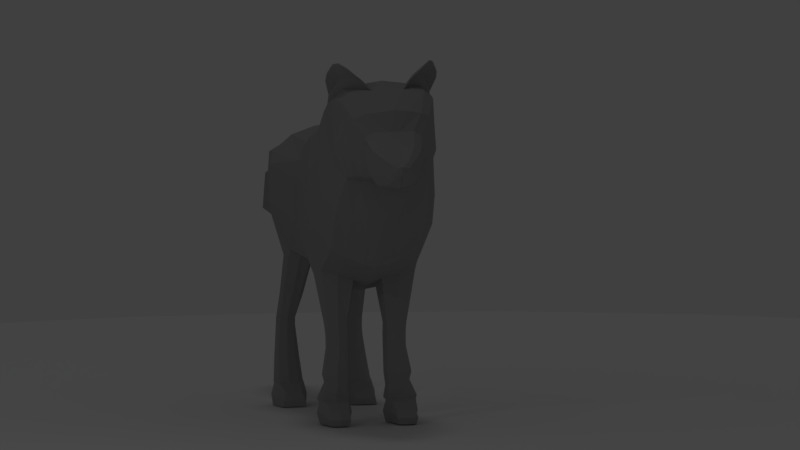 # Source: Hungry_Idle_04.blend  (saved by Blender 2.78.0; exported with 4.5.12 LTS)
import bpy
from mathutils import Matrix  # noqa: F401  (used for matrix-valued properties, if any)

bpy.ops.wm.read_factory_settings(use_empty=True)
scene = bpy.context.scene
scene.name = 'Scene'

# ---- collections
col_collection_1 = bpy.data.collections.new('Collection 1'); scene.collection.children.link(col_collection_1)

# ---- materials (node trees are filled in below, after node groups)
mat_material = bpy.data.materials.new('Material')
mat_material.alpha_threshold = 0.0
mat_material.use_transparent_shadow = False
mat_material.diffuse_color = (0.3844, 0.3844, 0.3844, 1.0)
mat_material.roughness = 0.5

# ---- material node trees

# ---- world
world_world = bpy.data.worlds.new('World'); scene.world = world_world
world_world.color = (0.05088, 0.05088, 0.05088)
world_world.use_sun_shadow = False
world_world.sun_shadow_jitter_overblur = 0.0
world_world.cycles.sampling_method = 'MANUAL'

# ---- cameras
cam_camera = bpy.data.cameras.new('Camera')
cam_camera.type = 'ORTHO'
cam_camera.clip_end = 100.0
cam_camera.lens = 35.0
cam_camera.sensor_width = 32.0
cam_camera.sensor_height = 18.0
cam_camera.ortho_scale = 16.01
cam_camera.shift_x = 0.07
cam_camera.dof.focus_distance = 0.0
cam_camera.dof.aperture_fstop = 128.0

# ---- lights
light_hemi = bpy.data.lights.new('Hemi', 'SUN')
light_hemi.transmission_factor = 0.0
light_hemi.angle = 0.1993
light_hemi.energy = 0.06
light_hemi.shadow_buffer_clip_start = 0.5
light_hemi.shadow_soft_size = 0.1
light_hemi.shadow_cascade_max_distance = 1000.0
light_lamp = bpy.data.lights.new('Lamp', 'POINT')
light_lamp.color = (0.9699, 0.9404, 1.0)
light_lamp.transmission_factor = 0.0
light_lamp.cutoff_distance = 30.0
light_lamp.energy = 100.0
light_lamp.shadow_buffer_clip_start = 1.001
light_lamp.shadow_soft_size = 0.1
light_lamp.shadow_maximum_resolution = 0.006
light_lamp.use_absolute_resolution = True

# ---- meshes
me_circle = bpy.data.meshes.new('Circle')
me_circle.from_pydata([(0.0, 1.0, 0.0), (-0.1951, 0.9808, 0.0), (-0.3827, 0.9239, 0.0), (-0.5556, 0.8315, 0.0), (-0.7071, 0.7071, 0.0), (-0.8315, 0.5556, 0.0), (-0.9239, 0.3827, 0.0), (-0.9808, 0.1951, 0.0), (-1.0, 7.55e-08, 0.0), (-0.9808, -0.1951, 0.0), (-0.9239, -0.3827, 0.0), (-0.8315, -0.5556, 0.0), (-0.7071, -0.7071, 0.0), (-0.5556, -0.8315, 0.0), (-0.3827, -0.9239, 0.0), (-0.1951, -0.9808, 0.0), (3.258e-07, -1.0, 0.0), (0.1951, -0.9808, 0.0), (0.3827, -0.9239, 0.0), (0.5556, -0.8315, 0.0), (0.7071, -0.7071, 0.0), (0.8315, -0.5556, 0.0), (0.9239, -0.3827, 0.0), (0.9808, -0.1951, 0.0), (1.0, 9.656e-07, 0.0), (0.9808, 0.1951, 0.0), (0.9239, 0.3827, 0.0), (0.8315, 0.5556, 0.0), (0.7071, 0.7071, 0.0), (0.5556, 0.8315, 0.0), (0.3827, 0.9239, 0.0), (0.1951, 0.9808, 0.0)], [], [(1, 2, 3, 4, 5, 6, 7, 8, 9, 10, 11, 12, 13, 14, 15, 16, 17, 18, 19, 20, 21, 22, 23, 24, 25, 26, 27, 28, 29, 30, 31, 0)])
me_circle.use_remesh_preserve_volume = False
me_circle.use_remesh_preserve_attributes = False
me_circle.use_mirror_vertex_groups = False
me_circle.update()
me_cube_001 = bpy.data.meshes.new('Cube.001')
me_cube_001.from_pydata([(0.3705, -0.5155, -1.692), (0.6047, -0.5155, -1.692), (0.523, 0.9785, -1.0), (0.4884, 0.9231, 0.7324), (0.4967, 0.2357, -0.8161), (0.5034, 0.1962, 1.051), (0.5941, -0.3347, 1.274), (0.6961, -0.4282, -0.9469), (0.7259, 0.9446, 0.6254), (0.7259, 0.9833, -0.282), (0.7464, 0.2357, -0.1795), (0.8948, -0.3347, 1.051), (0.324, -0.6227, -1.634), (0.9326, -0.3349, -0.3364), (0.6768, 0.1962, 0.7831), (0.5941, -0.6028, 1.491), (0.7612, -0.6666, -0.7864), (0.8948, -0.6094, 1.312), (0.9803, -0.6688, -0.1831), (0.6588, 0.5623, -0.7192), (0.5756, 0.6255, 1.098), (0.9643, 0.5385, 0.0346), (0.8948, 0.6255, 0.8366), (0.25, 0.9785, -1.0), (0.1282, 0.9231, 0.7324), (0.8236, -1.069, 1.5), (0.1966, 0.1962, 1.147), (0.1966, 0.2357, -0.9517), (0.1966, -0.3347, 1.37), (0.3024, -0.4495, -1.112), (0.1966, -0.6028, 1.587), (0.2326, -0.6666, -0.9517), (0.3068, 0.5623, -0.8127), (0.1966, 0.6255, 1.226), (0.8018, 0.7814, -3.248), (0.7371, 0.9037, -3.214), (0.7322, -0.6705, -3.244), (0.7072, -0.5659, -3.221), (0.3206, 0.9037, -3.214), (0.3625, -0.5659, -3.221), (0.3553, -0.6705, -3.244), (0.3435, 0.7814, -3.248), (0.4884, 1.026, -0.1338), (0.2985, -1.361, 0.7977), (0.7079, 0.9524, 0.2943), (0.2985, -0.9405, 1.977), (0.7464, 0.2159, 0.5084), (0.9355, -0.3187, 0.5619), (0.9643, -0.6226, 0.7432), (0.9643, 0.582, 0.6422), (0.8236, -1.216, 1.081), (0.1282, 1.026, -0.1338), (0.4967, -0.08507, -1.067), (0.5034, -0.06925, 1.137), (0.7464, -0.08507, -0.4738), (0.6768, -0.06925, 0.9168), (0.1966, -0.08507, -1.236), (0.1966, -0.06925, 1.233), (0.7464, -0.07716, 0.4638), (0.3669, -0.5083, -1.934), (0.3192, -0.6324, -1.94), (0.6225, -0.6324, -1.94), (0.5929, -0.5083, -1.934), (0.442, 0.9158, -1.98), (0.6651, 0.9158, -1.98), (0.3986, 1.103, -1.984), (0.6137, 1.103, -1.984), (0.3192, -0.6314, -1.811), (0.5929, -0.5053, -1.879), (0.3669, -0.5053, -1.879), (0.6225, -0.6314, -1.811), (0.3669, -0.5131, -2.005), (0.6225, -0.6325, -2.062), (0.3192, -0.6325, -2.062), (0.5929, -0.5131, -2.005), (0.6651, 0.9117, -1.911), (0.442, 0.9117, -1.911), (0.3986, 1.105, -1.943), (0.6106, 1.105, -1.943), (0.442, 0.9211, -2.064), (0.3986, 1.101, -2.017), (0.617, 1.101, -2.017), (0.6651, 0.9211, -2.064), (0.3625, -0.5407, -2.876), (0.7008, -0.7232, -2.905), (0.3553, -0.7232, -2.905), (0.7072, -0.5407, -2.876), (0.4031, 0.7766, -2.942), (0.3392, 0.9622, -2.909), (0.7058, 0.9622, -2.909), (0.7244, 0.7766, -2.942), (0.689, -0.822, -3.244), (0.3984, -0.822, -3.244), (0.7648, 0.6525, -3.248), (0.3791, 0.6525, -3.248), (0.4505, 0.6844, -3.036), (0.689, -0.7956, -3.016), (0.3984, -0.7956, -3.016), (0.6784, 0.6844, -3.036), (0.719, 0.862, -2.837), (0.4067, 0.862, -2.837), (0.3446, 0.9621, -2.882), (0.6967, 0.9621, -2.882), (0.4049, 0.8496, -2.879), (0.3419, 0.9622, -2.896), (0.7013, 0.9622, -2.896), (0.7217, 0.8496, -2.879), (0.3133, -0.6389, -2.811), (0.7072, -0.5391, -2.834), (0.3625, -0.5391, -2.834), (0.7446, -0.6389, -2.811), (0.3625, -0.5399, -2.855), (0.7446, -0.6395, -2.853), (0.3133, -0.6395, -2.853), (0.7072, -0.5399, -2.855), (0.6528, -1.351, 0.8164), (0.8236, -0.9714, 1.811), (0.6528, -0.9405, 1.966), (0.5697, -0.7627, 1.668), (0.8391, -0.7948, 1.474), (0.7518, -1.189, 0.2604), (0.9087, -1.074, 0.4509), (0.2369, -0.7627, 1.764), (0.2369, -1.245, 0.1596), (0.9087, -0.9048, 1.082), (0.6384, -0.6227, -1.634), (0.3162, -0.6353, -2.447), (0.6323, -0.5541, -2.452), (0.3647, -0.5541, -2.452), (0.6816, -0.6353, -2.447), (0.6626, 0.7901, -1.457), (0.3876, 0.7901, -1.457), (0.3272, 1.008, -1.565), (0.5637, 1.008, -1.565), (0.6952, 0.9203, -2.496), (0.4222, 0.9203, -2.496), (0.3685, 1.009, -2.5), (0.6615, 1.009, -2.5), (0.7457, -0.9848, -0.4009), (0.9564, -0.8782, -0.052), (0.6023, -0.6683, 1.577), (0.9139, -0.6899, 1.357), (0.1819, -0.6683, 1.673), (0.2049, -0.9848, -0.6498), (0.9835, -0.7585, 0.8131), (0.8236, -1.256, 1.746), (0.2985, -1.394, 0.8351), (0.2985, -1.223, 2.294), (0.8236, -1.314, 1.228), (0.6528, -1.385, 0.8538), (0.8087, -1.223, 2.06), (0.6379, -1.223, 2.23), (0.6117, -1.498, 1.572), (0.2263, -1.431, 0.8367), (0.2263, -1.59, 1.919), (0.6117, -1.439, 1.172), (0.4681, -1.424, 0.8713), (0.6117, -1.525, 1.797), (0.4681, -1.566, 1.882), (0.4631, -1.543, 1.327), (0.07768, -1.497, 0.81), (0.07768, -1.624, 1.606), (0.4631, -1.496, 1.044), (0.3195, -1.487, 0.858), (0.4631, -1.585, 1.525), (0.3195, -1.614, 1.606), (0.2788, -1.789, 1.103), (0.2788, -1.778, 0.9338), (0.1881, -1.788, 0.8017), (0.2788, -1.802, 1.224), (0.1881, -1.815, 1.277), (0.09896, -1.901, 1.064), (0.09896, -1.898, 1.019), (0.09896, -1.908, 1.094), (0.6528, -1.082, 2.128), (0.8236, -1.097, 1.966), (0.2985, -1.082, 2.159), (0.8236, -1.162, 1.623), (0.2985, -1.378, 0.8164), (0.8236, -1.265, 1.154), (0.6528, -1.368, 0.8351), (0.5885, -1.404, 0.8673), (0.2624, -1.414, 0.8331), (0.2624, -1.413, 2.225), (0.7457, -1.385, 1.221), (0.7457, -1.396, 2.056), (0.7457, -1.387, 1.709), (0.5885, -1.413, 2.191), (0.05498, -1.722, 1.426), (0.2826, -1.719, 1.413), (0.401, -1.671, 1.169), (0.401, -1.642, 0.9252), (0.401, -1.698, 1.341), (0.2826, -1.642, 0.7533), (0.3373, -0.6362, -2.643), (0.3817, -0.5502, -2.653), (0.6572, -0.6362, -2.574), (0.6199, -0.5502, -2.584), (0.2732, 1.183, 0.7129), (0.5269, 1.628, 0.2687), (0.3453, 2.101, -0.3976), (0.6607, 0.7692, -0.8481), (0.9062, 0.7692, -0.01209), (0.5308, 0.7851, 0.9941), (0.8653, 0.7851, 0.8065), (0.1084, 0.7851, 1.06), (0.1746, 0.7692, -0.8481), (0.8236, 0.8562, -3.247), (0.2847, 0.8562, -3.247), (0.8956, 0.7672, 0.5388), (0.6842, 1.008, -1.958), (0.3742, 1.008, -1.958), (0.3742, 1.007, -1.902), (0.6822, 1.007, -1.902), (0.6863, 1.01, -2.017), (0.3742, 1.01, -2.017), (0.7892, 0.8802, -2.909), (0.306, 0.8802, -2.909), (0.3123, 0.9108, -2.852), (0.7791, 0.9108, -2.852), (0.3091, 0.9047, -2.88), (0.7841, 0.9047, -2.88), (0.6699, 0.8977, -1.478), (0.2864, 0.8977, -1.478), (0.7381, 0.9637, -2.483), (0.3396, 0.9637, -2.483), (0.2818, -0.5681, -1.663), (0.8195, -0.5571, -0.8666), (0.9843, -0.5373, -0.2597), (0.6684, -0.5681, -1.663), (0.5941, -0.4688, 1.382), (0.8948, -0.4721, 1.181), (0.1695, -0.5571, -1.032), (0.1966, -0.4688, 1.478), (0.7733, -0.6018, -3.246), (0.2926, -0.6018, -3.246), (0.9643, -0.4964, 0.6526), (0.6489, -0.5694, -1.937), (0.2759, -0.5694, -1.937), (0.2759, -0.5674, -1.845), (0.6489, -0.5674, -1.845), (0.6489, -0.5718, -2.034), (0.2759, -0.5718, -2.034), (0.7822, -0.6126, -2.887), (0.2926, -0.6126, -2.887), (0.2686, -0.588, -2.823), (0.8062, -0.588, -2.823), (0.2686, -0.5887, -2.854), (0.8062, -0.5887, -2.854), (0.7257, -0.5937, -2.45), (0.2723, -0.5937, -2.45), (0.6926, -0.5922, -2.579), (0.2992, -0.5922, -2.648), (0.3508, -1.279, 2.275), (0.4912, -1.279, 2.248), (0.3359, -1.358, 2.242), (0.4708, -1.358, 2.232), (0.6984, -1.18, 2.143), (0.7579, -1.18, 2.083), (0.7036, -1.13, 2.107), (0.7631, -1.136, 2.05), (0.5138, -1.196, 2.251), (0.6281, -1.155, 2.195), (0.8084, -1.256, 2.631), (0.8071, -1.257, 2.61), (0.7352, -1.297, 2.651), (0.7392, -1.295, 2.629), (0.629, -1.354, 2.583), (0.6372, -1.351, 2.569), (0.8417, -1.241, 2.575), (0.8571, -1.234, 2.518), (0.8845, -1.218, 2.487), (0.8957, -1.216, 2.445), (0.8994, -1.191, 2.348), (0.1589, -1.864, 1.077), (0.1589, -1.858, 0.9907), (0.0942, -1.884, 1.162), (0.1589, -1.873, 1.138), (0.0942, -1.865, 0.9213), (0.8217, -1.128, 2.119), (0.6, -1.213, 2.404), (0.4732, -1.279, 2.426), (0.3776, -1.382, 2.369), (0.7841, -1.161, 2.209), (0.5586, -1.278, 2.401), (0.4248, -1.348, 2.373), (0.6817, -1.181, 2.348), (0.7299, -1.194, 2.294), (0.744, -1.156, 2.26), (0.6736, -1.23, 2.383), (0.08033, 2.191, -0.5013), (0.3064, 0.9446, 0.7324), (0.4815, -0.4916, -1.692), (0.35, 0.1962, 1.099), (0.3954, -0.3347, 1.322), (0.3954, -0.6028, 1.539), (0.3861, 0.6255, 1.162), (0.3802, 1.0, -1.0), (0.3466, 0.2357, -0.8839), (0.4969, -0.415, -1.03), (0.4969, -0.6965, -0.869), (0.4828, 0.5385, -0.766), (0.5144, 0.9252, -3.214), (0.5437, -0.542, -3.221), (0.5437, -0.6705, -3.244), (0.5727, 0.7814, -3.248), (0.4757, -1.356, 0.807), (0.3064, 1.047, -0.1338), (0.35, -0.06925, 1.185), (0.3466, -0.08507, -1.151), (0.4714, -0.4844, -1.934), (0.4714, -0.6623, -1.94), (0.493, 1.125, -1.984), (0.5535, 0.8919, -1.98), (0.4714, -0.6613, -1.811), (0.4714, -0.4814, -1.879), (0.4714, -0.4893, -2.005), (0.4714, -0.6624, -2.062), (0.5535, 0.8878, -1.911), (0.4915, 1.126, -1.943), (0.4946, 1.122, -2.017), (0.5535, 0.8972, -2.064), (0.5437, -0.5168, -2.876), (0.5437, -0.7431, -2.905), (0.5084, 0.9837, -2.909), (0.5638, 0.7766, -2.942), (0.5437, -0.8419, -3.244), (0.572, 0.6525, -3.248), (0.5437, -0.8156, -3.016), (0.5645, 0.6844, -3.036), (0.5628, 0.8381, -2.837), (0.5066, 0.9836, -2.882), (0.5633, 0.8257, -2.879), (0.5075, 0.9837, -2.896), (0.5437, -0.6688, -2.811), (0.5437, -0.5152, -2.834), (0.5437, -0.6813, -2.853), (0.5437, -0.516, -2.855), (0.4757, -0.9405, 1.972), (0.4815, -0.6526, -1.634), (0.4033, -0.7627, 1.716), (0.4944, -1.217, 0.21), (0.5077, -0.5302, -2.452), (0.5077, -0.6652, -2.447), (0.4358, 1.029, -1.565), (0.5251, 0.7662, -1.457), (0.5013, 1.031, -2.5), (0.5587, 0.8964, -2.496), (0.4753, -0.9848, -0.5254), (0.3921, -0.6683, 1.625), (0.4757, -1.389, 0.8445), (0.3472, -1.427, 0.854), (0.1986, -1.492, 0.834), (0.09406, -1.788, 0.7732), (0.4757, -1.373, 0.8258), (0.4757, -1.082, 2.143), (0.4255, -1.409, 0.8502), (0.1413, -1.642, 0.7249), (0.4989, -0.5264, -2.619), (0.4973, -0.6661, -2.609), (0.5541, 0.8562, -3.247), (0.3196, 0.7851, 1.027), (0.5531, -0.6018, -3.246), (0.3954, -0.4688, 1.43), (0.3518, 0.775, -3.095), (0.3031, 0.9477, -3.057), (0.7422, 0.9477, -3.057), (0.7889, 0.775, -3.095), (0.3983, 0.651, -3.147), (0.7424, 0.651, -3.147), (0.8374, 0.875, -3.076), (0.2644, 0.875, -3.076), (0.5704, 0.651, -3.147), (0.5066, 0.9718, -3.057), (0.3328, -0.5337, -3.043), (0.7465, -0.7015, -3.073), (0.3243, -0.7015, -3.073), (0.7356, -0.5337, -3.043), (0.7144, -0.8324, -3.138), (0.3747, -0.8324, -3.138), (0.8181, -0.5968, -3.064), (0.251, -0.5968, -3.064), (0.5446, -0.8557, -3.138), (0.5446, -0.5058, -3.043), (-0.3705, -0.5155, -1.692), (-0.6047, -0.5155, -1.692), (-0.523, 0.9785, -1.0), (-0.4884, 0.9231, 0.7324), (-0.4967, 0.2357, -0.8161), (-0.5034, 0.1962, 1.051), (-0.5941, -0.3347, 1.274), (-0.6961, -0.4282, -0.9469), (-0.7259, 0.9446, 0.6254), (-0.7259, 0.9833, -0.282), (-0.7464, 0.2357, -0.1795), (-0.8948, -0.3347, 1.051), (-0.324, -0.6227, -1.634), (-0.9326, -0.3349, -0.3364), (-0.6768, 0.1962, 0.7831), (-0.5941, -0.6028, 1.491), (-0.7612, -0.6666, -0.7864), (-0.8948, -0.6094, 1.312), (-0.9803, -0.6688, -0.1831), (-0.6588, 0.5623, -0.7192), (-0.5756, 0.6255, 1.098), (-0.9643, 0.5385, 0.0346), (-0.8948, 0.6255, 0.8366), (-0.25, 0.9785, -1.0), (-0.1282, 0.9231, 0.7324), (-0.8236, -1.069, 1.5), (-0.1966, 0.1962, 1.147), (-0.1966, 0.2357, -0.9517), (-0.1966, -0.3347, 1.37), (-0.3024, -0.4495, -1.112), (-0.1966, -0.6028, 1.587), (-0.2326, -0.6666, -0.9517), (-0.3068, 0.5623, -0.8127), (-0.1966, 0.6255, 1.226), (-0.8018, 0.7814, -3.248), (-0.7371, 0.9037, -3.214), (-0.7322, -0.6705, -3.244), (-0.7072, -0.5659, -3.221), (-0.3206, 0.9037, -3.214), (-0.3625, -0.5659, -3.221), (-0.3553, -0.6705, -3.244), (-0.3435, 0.7814, -3.248), (-0.4884, 1.026, -0.1338), (-0.2985, -1.361, 0.7977), (-0.7079, 0.9524, 0.2943), (-0.2985, -0.9405, 1.977), (-0.7464, 0.2159, 0.5084), (-0.9355, -0.3187, 0.5619), (-0.9643, -0.6226, 0.7432), (-0.9643, 0.582, 0.6422), (-0.8236, -1.216, 1.081), (-0.1282, 1.026, -0.1338), (-0.4967, -0.08507, -1.067), (-0.5034, -0.06925, 1.137), (-0.7464, -0.08507, -0.4738), (-0.6768, -0.06925, 0.9168), (-0.1966, -0.08507, -1.236), (-0.1966, -0.06925, 1.233), (-0.7464, -0.07716, 0.4638), (-0.3669, -0.5083, -1.934), (-0.3192, -0.6324, -1.94), (-0.6225, -0.6324, -1.94), (-0.5929, -0.5083, -1.934), (-0.442, 0.9158, -1.98), (-0.6651, 0.9158, -1.98), (-0.3986, 1.103, -1.984), (-0.6137, 1.103, -1.984), (-0.3192, -0.6314, -1.811), (-0.5929, -0.5053, -1.879), (-0.3669, -0.5053, -1.879), (-0.6225, -0.6314, -1.811), (-0.3669, -0.5131, -2.005), (-0.6225, -0.6325, -2.062), (-0.3192, -0.6325, -2.062), (-0.5929, -0.5131, -2.005), (-0.6651, 0.9117, -1.911), (-0.442, 0.9117, -1.911), (-0.3986, 1.105, -1.943), (-0.6106, 1.105, -1.943), (-0.442, 0.9211, -2.064), (-0.3986, 1.101, -2.017), (-0.617, 1.101, -2.017), (-0.6651, 0.9211, -2.064), (-0.3625, -0.5407, -2.876), (-0.7008, -0.7232, -2.905), (-0.3553, -0.7232, -2.905), (-0.7072, -0.5407, -2.876), (-0.4031, 0.7766, -2.942), (-0.3392, 0.9622, -2.909), (-0.7058, 0.9622, -2.909), (-0.7244, 0.7766, -2.942), (-0.689, -0.822, -3.244), (-0.3984, -0.822, -3.244), (-0.7648, 0.6525, -3.248), (-0.3791, 0.6525, -3.248), (-0.4505, 0.6844, -3.036), (-0.689, -0.7956, -3.016), (-0.3984, -0.7956, -3.016), (-0.6784, 0.6844, -3.036), (-0.719, 0.862, -2.837), (-0.4067, 0.862, -2.837), (-0.3446, 0.9621, -2.882), (-0.6967, 0.9621, -2.882), (-0.4049, 0.8496, -2.879), (-0.3419, 0.9622, -2.896), (-0.7013, 0.9622, -2.896), (-0.7217, 0.8496, -2.879), (-0.3133, -0.6389, -2.811), (-0.7072, -0.5391, -2.834), (-0.3625, -0.5391, -2.834), (-0.7446, -0.6389, -2.811), (-0.3625, -0.5399, -2.855), (-0.7446, -0.6395, -2.853), (-0.3133, -0.6395, -2.853), (-0.7072, -0.5399, -2.855), (-0.6528, -1.351, 0.8164), (-0.8236, -0.9714, 1.811), (-0.6528, -0.9405, 1.966), (-0.5697, -0.7627, 1.668), (-0.8391, -0.7948, 1.474), (-0.7518, -1.189, 0.2604), (-0.9087, -1.074, 0.4509), (-0.2369, -0.7627, 1.764), (-0.2369, -1.245, 0.1596), (-0.9087, -0.9048, 1.082), (-0.6384, -0.6227, -1.634), (-0.3162, -0.6353, -2.447), (-0.6323, -0.5541, -2.452), (-0.3647, -0.5541, -2.452), (-0.6816, -0.6353, -2.447), (-0.6626, 0.7901, -1.457), (-0.3876, 0.7901, -1.457), (-0.3272, 1.008, -1.565), (-0.5637, 1.008, -1.565), (-0.6952, 0.9203, -2.496), (-0.4222, 0.9203, -2.496), (-0.3685, 1.009, -2.5), (-0.6615, 1.009, -2.5), (-0.7457, -0.9848, -0.4009), (-0.9564, -0.8782, -0.052), (-0.6023, -0.6683, 1.577), (-0.9139, -0.6899, 1.357), (-0.1819, -0.6683, 1.673), (-0.2049, -0.9848, -0.6498), (-0.9835, -0.7585, 0.8131), (-0.8236, -1.256, 1.746), (-0.2985, -1.394, 0.8351), (-0.2985, -1.223, 2.294), (-0.8236, -1.314, 1.228), (-0.6528, -1.385, 0.8538), (-0.8087, -1.223, 2.06), (-0.6379, -1.223, 2.23), (-0.6117, -1.498, 1.572), (-0.2263, -1.431, 0.8367), (-0.2263, -1.59, 1.919), (-0.6117, -1.439, 1.172), (-0.4681, -1.424, 0.8713), (-0.6117, -1.525, 1.797), (-0.4681, -1.566, 1.882), (-0.4631, -1.543, 1.327), (-0.07768, -1.497, 0.81), (-0.07768, -1.624, 1.606), (-0.4631, -1.496, 1.044), (-0.3195, -1.487, 0.858), (-0.4631, -1.585, 1.525), (-0.3195, -1.614, 1.606), (-0.2788, -1.789, 1.103), (-0.2788, -1.778, 0.9338), (-0.1881, -1.788, 0.8017), (-0.2788, -1.802, 1.224), (-0.1881, -1.815, 1.277), (-0.09896, -1.901, 1.064), (-0.09896, -1.898, 1.019), (-0.09896, -1.908, 1.094), (-0.6528, -1.082, 2.128), (-0.8236, -1.097, 1.966), (-0.2985, -1.082, 2.159), (-0.8236, -1.162, 1.623), (-0.2985, -1.378, 0.8164), (-0.8236, -1.265, 1.154), (-0.6528, -1.368, 0.8351), (-0.5885, -1.404, 0.8673), (-0.2624, -1.414, 0.8331), (-0.2624, -1.413, 2.225), (-0.7457, -1.385, 1.221), (-0.7457, -1.396, 2.056), (-0.7457, -1.387, 1.709), (-0.5885, -1.413, 2.191), (-0.05498, -1.722, 1.426), (-0.2826, -1.719, 1.413), (-0.401, -1.671, 1.169), (-0.401, -1.642, 0.9252), (-0.401, -1.698, 1.341), (-0.2826, -1.642, 0.7533), (-0.3373, -0.6362, -2.643), (-0.3817, -0.5502, -2.653), (-0.6572, -0.6362, -2.574), (-0.6199, -0.5502, -2.584), (-0.2732, 1.183, 0.7129), (-0.5269, 1.628, 0.2687), (-0.3453, 2.101, -0.3976), (-0.6607, 0.7692, -0.8481), (-0.9062, 0.7692, -0.01209), (-0.5308, 0.7851, 0.9941), (-0.8653, 0.7851, 0.8065), (-0.1084, 0.7851, 1.06), (-0.1746, 0.7692, -0.8481), (-0.8236, 0.8562, -3.247), (-0.2847, 0.8562, -3.247), (-0.8956, 0.7672, 0.5388), (-0.6842, 1.008, -1.958), (-0.3742, 1.008, -1.958), (-0.3742, 1.007, -1.902), (-0.6822, 1.007, -1.902), (-0.6863, 1.01, -2.017), (-0.3742, 1.01, -2.017), (-0.7892, 0.8802, -2.909), (-0.306, 0.8802, -2.909), (-0.3123, 0.9108, -2.852), (-0.7791, 0.9108, -2.852), (-0.3091, 0.9047, -2.88), (-0.7841, 0.9047, -2.88), (-0.6699, 0.8977, -1.478), (-0.2864, 0.8977, -1.478), (-0.7381, 0.9637, -2.483), (-0.3396, 0.9637, -2.483), (-0.2818, -0.5681, -1.663), (-0.8195, -0.5571, -0.8666), (-0.9843, -0.5373, -0.2597), (-0.6684, -0.5681, -1.663), (-0.5941, -0.4688, 1.382), (-0.8948, -0.4721, 1.181), (-0.1695, -0.5571, -1.032), (-0.1966, -0.4688, 1.478), (-0.7733, -0.6018, -3.246), (-0.2926, -0.6018, -3.246), (-0.9643, -0.4964, 0.6526), (-0.6489, -0.5694, -1.937), (-0.2759, -0.5694, -1.937), (-0.2759, -0.5674, -1.845), (-0.6489, -0.5674, -1.845), (-0.6489, -0.5718, -2.034), (-0.2759, -0.5718, -2.034), (-0.7822, -0.6126, -2.887), (-0.2926, -0.6126, -2.887), (-0.2686, -0.588, -2.823), (-0.8062, -0.588, -2.823), (-0.2686, -0.5887, -2.854), (-0.8062, -0.5887, -2.854), (-0.7257, -0.5937, -2.45), (-0.2723, -0.5937, -2.45), (-0.6926, -0.5922, -2.579), (-0.2992, -0.5922, -2.648), (-0.3508, -1.279, 2.275), (-0.4912, -1.279, 2.248), (-0.3359, -1.358, 2.242), (-0.4708, -1.358, 2.232), (-0.6984, -1.18, 2.143), (-0.7579, -1.18, 2.083), (-0.7036, -1.13, 2.107), (-0.7631, -1.136, 2.05), (-0.5138, -1.196, 2.251), (-0.6281, -1.155, 2.195), (-0.8084, -1.256, 2.631), (-0.8071, -1.257, 2.61), (-0.7352, -1.297, 2.651), (-0.7392, -1.295, 2.629), (-0.629, -1.354, 2.583), (-0.6372, -1.351, 2.569), (-0.8417, -1.241, 2.575), (-0.8571, -1.234, 2.518), (-0.8845, -1.218, 2.487), (-0.8957, -1.216, 2.445), (-0.8994, -1.191, 2.348), (-0.1589, -1.864, 1.077), (-0.1589, -1.858, 0.9907), (-0.0942, -1.884, 1.162), (-0.1589, -1.873, 1.138), (-0.0942, -1.865, 0.9213), (-0.8217, -1.128, 2.119), (-0.6, -1.213, 2.404), (-0.4732, -1.279, 2.426), (-0.3776, -1.382, 2.369), (-0.7841, -1.161, 2.209), (-0.5586, -1.278, 2.401), (-0.4248, -1.348, 2.373), (-0.6817, -1.181, 2.348), (-0.7299, -1.194, 2.294), (-0.744, -1.156, 2.26), (-0.6736, -1.23, 2.383), (0.0, -0.9405, 1.993), (0.0, -1.361, 0.7977), (0.0, 0.9275, -0.8442), (0.0, 0.2357, -1.022), (0.0, -0.4256, -1.161), (0.0, -0.6885, -1.0), (0.0, 0.5385, -0.8348), (0.0, 0.8909, 0.8434), (0.0, 0.1962, 1.174), (0.0, -0.3347, 1.397), (0.0, -0.6028, 1.614), (0.0, 0.6255, 1.24), (0.0, 0.975, -0.1338), (0.0, -0.08507, -1.284), (0.0, -0.06925, 1.26), (0.0, -1.245, 0.1113), (0.0, -0.7627, 1.791), (0.0, -0.9848, -0.6981), (0.0, -0.6683, 1.7), (0.0, -1.223, 2.333), (0.0, -1.394, 0.8351), (0.0, -1.597, 1.947), (0.0, -1.431, 0.8367), (0.0, -1.624, 1.606), (0.0, -1.497, 0.81), (0.0, -1.815, 1.294), (0.0, -1.788, 0.7448), (0.0, -1.788, 0.7448), (0.0, -1.815, 1.291), (0.0, -1.919, 1.104), (0.0, -1.903, 0.9811), (0.0, -1.903, 0.9811), (0.0, -1.919, 1.104), (0.0, -1.903, 0.9811), (0.0, -1.919, 1.104), (0.0, -1.082, 2.178), (0.0, -1.378, 0.8164), (0.0, -1.414, 0.8331), (0.0, -1.413, 2.237), (0.0, -1.642, 0.6965), (0.0, -1.642, 0.6965), (0.0, -1.722, 1.426), (0.0, -1.917, 1.048), (0.0, -1.923, 1.049), (0.0, -1.926, 1.053), (0.0, 0.9219, 0.5922), (0.0, 2.204, -0.4306), (0.0, 2.225, -0.5178), (0.0, 2.172, -0.5784), (0.0, 1.049, 0.3232), (0.0, 1.097, 0.9126), (0.0, 1.386, -0.2893), (0.0, 1.489, 0.6671), (0.0, 1.954, -0.6811), (0.0, 2.029, -0.1137), (0.0, 0.733, -0.8702), (0.0, 0.7686, 1.066), (0.0, -0.5571, -1.08), (0.0, -0.4688, 1.505), (0.0, -1.865, 0.9023), (0.0, -1.865, 0.9023), (0.0, -1.884, 1.167), (0.0, -1.884, 1.167), (-0.08033, 2.191, -0.5013), (-0.3064, 0.9446, 0.7324), (-0.4815, -0.4916, -1.692), (-0.35, 0.1962, 1.099), (-0.3954, -0.3347, 1.322), (-0.3954, -0.6028, 1.539), (-0.3861, 0.6255, 1.162), (-0.3802, 1.0, -1.0), (-0.3466, 0.2357, -0.8839), (-0.4969, -0.415, -1.03), (-0.4969, -0.6965, -0.869), (-0.4828, 0.5385, -0.766), (-0.5144, 0.9252, -3.214), (-0.5437, -0.542, -3.221), (-0.5437, -0.6705, -3.244), (-0.5727, 0.7814, -3.248), (-0.4757, -1.356, 0.807), (-0.3064, 1.047, -0.1338), (-0.35, -0.06925, 1.185), (-0.3466, -0.08507, -1.151), (-0.4714, -0.4844, -1.934), (-0.4714, -0.6623, -1.94), (-0.493, 1.125, -1.984), (-0.5535, 0.8919, -1.98), (-0.4714, -0.6613, -1.811), (-0.4714, -0.4814, -1.879), (-0.4714, -0.4893, -2.005), (-0.4714, -0.6624, -2.062), (-0.5535, 0.8878, -1.911), (-0.4915, 1.126, -1.943), (-0.4946, 1.122, -2.017), (-0.5535, 0.8972, -2.064), (-0.5437, -0.5168, -2.876), (-0.5437, -0.7431, -2.905), (-0.5084, 0.9837, -2.909), (-0.5638, 0.7766, -2.942), (-0.5437, -0.8419, -3.244), (-0.572, 0.6525, -3.248), (-0.5437, -0.8156, -3.016), (-0.5645, 0.6844, -3.036), (-0.5628, 0.8381, -2.837), (-0.5066, 0.9836, -2.882), (-0.5633, 0.8257, -2.879), (-0.5075, 0.9837, -2.896), (-0.5437, -0.6688, -2.811), (-0.5437, -0.5152, -2.834), (-0.5437, -0.6813, -2.853), (-0.5437, -0.516, -2.855), (-0.4757, -0.9405, 1.972), (-0.4815, -0.6526, -1.634), (-0.4033, -0.7627, 1.716), (-0.4944, -1.217, 0.21), (-0.5077, -0.5302, -2.452), (-0.5077, -0.6652, -2.447), (-0.4358, 1.029, -1.565), (-0.5251, 0.7662, -1.457), (-0.5013, 1.031, -2.5), (-0.5587, 0.8964, -2.496), (-0.4753, -0.9848, -0.5254), (-0.3921, -0.6683, 1.625), (-0.4757, -1.389, 0.8445), (-0.3472, -1.427, 0.854), (-0.1986, -1.492, 0.834), (-0.09406, -1.788, 0.7732), (-0.4757, -1.373, 0.8258), (-0.4757, -1.082, 2.143), (-0.4255, -1.409, 0.8502), (-0.1413, -1.642, 0.7249), (-0.4989, -0.5264, -2.619), (-0.4973, -0.6661, -2.609), (-0.5541, 0.8562, -3.247), (-0.3196, 0.7851, 1.027), (-0.5531, -0.6018, -3.246), (-0.3954, -0.4688, 1.43), (0.0, -1.865, 0.9118), (-0.3518, 0.775, -3.095), (-0.3031, 0.9477, -3.057), (-0.7422, 0.9477, -3.057), (-0.7889, 0.775, -3.095), (-0.3983, 0.651, -3.147), (-0.7424, 0.651, -3.147), (-0.8374, 0.875, -3.076), (-0.2644, 0.875, -3.076), (-0.5704, 0.651, -3.147), (-0.5066, 0.9718, -3.057), (-0.3328, -0.5337, -3.043), (-0.7465, -0.7015, -3.073), (-0.3243, -0.7015, -3.073), (-0.7356, -0.5337, -3.043), (-0.7144, -0.8324, -3.138), (-0.3747, -0.8324, -3.138), (-0.8181, -0.5968, -3.064), (-0.251, -0.5968, -3.064), (-0.5446, -0.8557, -3.138), (-0.5446, -0.5058, -3.043)], [], [(307, 291, 3, 42), (53, 6, 11, 55), (232, 29, 0, 226), (301, 19, 4, 298), (227, 7, 13, 228), (309, 52, 7, 299), (52, 4, 10, 54), (340, 122, 45, 338), (49, 22, 14, 46), (58, 55, 11, 47), (300, 31, 12, 339), (42, 3, 8, 44), (20, 5, 14, 22), (316, 74, 127, 342), (201, 2, 9, 202), (230, 15, 17, 231), (236, 231, 17, 48), (138, 16, 18, 139), (325, 87, 95, 329), (4, 19, 21, 10), (203, 20, 22, 204), (209, 204, 22, 49), (381, 374, 39, 235), (361, 205, 33, 296), (729, 206, 32, 680), (731, 232, 31, 679), (363, 233, 30, 295), (687, 56, 29, 678), (308, 57, 28, 294), (680, 32, 27, 677), (296, 33, 26, 293), (299, 7, 1, 292), (122, 690, 674, 45), (121, 124, 25, 50), (686, 719, 24, 51), (362, 234, 36, 304), (360, 207, 34, 305), (380, 375, 36, 234), (371, 365, 38, 208), (373, 366, 35, 302), (375, 84, 96, 378), (383, 377, 37, 303), (370, 367, 34, 207), (676, 686, 51, 23), (317, 73, 126, 343), (202, 209, 49, 21), (228, 236, 48, 18), (124, 119, 116, 25), (2, 42, 44, 9), (54, 58, 47, 13), (21, 49, 46, 10), (119, 118, 117, 116), (297, 307, 42, 2), (10, 46, 58, 54), (293, 26, 57, 308), (677, 27, 56, 687), (46, 14, 55, 58), (7, 52, 54, 13), (298, 4, 52, 309), (5, 53, 55, 14), (315, 68, 62, 310), (314, 67, 60, 311), (240, 70, 61, 237), (239, 69, 59, 238), (213, 75, 64, 210), (319, 78, 66, 312), (212, 77, 65, 211), (318, 76, 63, 313), (226, 0, 69, 239), (229, 125, 70, 240), (339, 12, 67, 314), (292, 1, 68, 315), (310, 62, 74, 316), (311, 60, 73, 317), (237, 61, 72, 241), (238, 59, 71, 242), (345, 131, 76, 318), (223, 132, 77, 212), (344, 133, 78, 319), (222, 130, 75, 213), (210, 64, 82, 214), (312, 66, 81, 320), (211, 65, 80, 215), (313, 63, 79, 321), (337, 114, 86, 322), (336, 113, 85, 323), (248, 112, 84, 243), (247, 111, 83, 244), (221, 106, 90, 216), (333, 105, 89, 324), (220, 104, 88, 217), (332, 103, 87, 325), (372, 368, 94, 327), (382, 379, 92, 326), (364, 41, 94, 368), (376, 40, 92, 379), (367, 90, 98, 369), (304, 36, 91, 326), (323, 85, 97, 328), (305, 34, 93, 327), (347, 135, 100, 330), (225, 136, 101, 218), (346, 137, 102, 331), (224, 134, 99, 219), (330, 100, 103, 332), (218, 101, 104, 220), (331, 102, 105, 333), (219, 99, 106, 221), (252, 195, 109, 245), (251, 196, 110, 246), (359, 194, 107, 334), (358, 197, 108, 335), (245, 109, 111, 247), (246, 110, 112, 248), (334, 107, 113, 336), (335, 108, 114, 337), (26, 682, 688, 57), (341, 120, 115, 306), (205, 730, 685, 33), (233, 732, 684, 30), (57, 688, 683, 28), (33, 685, 682, 26), (689, 123, 43, 675), (120, 121, 50, 115), (142, 692, 690, 122), (139, 144, 124, 121), (691, 143, 123, 689), (349, 142, 122, 340), (227, 16, 125, 229), (140, 118, 119, 141), (144, 141, 119, 124), (348, 138, 120, 341), (241, 72, 129, 249), (242, 71, 128, 250), (201, 19, 130, 222), (297, 2, 133, 344), (206, 23, 132, 223), (301, 32, 131, 345), (214, 82, 134, 224), (320, 81, 137, 346), (215, 80, 136, 225), (321, 79, 135, 347), (300, 16, 138, 348), (48, 17, 141, 144), (15, 140, 141, 17), (295, 30, 142, 349), (679, 31, 143, 691), (18, 48, 144, 139), (30, 684, 692, 142), (120, 138, 139, 121), (150, 175, 260, 258), (176, 709, 693, 147), (174, 355, 176, 147, 261, 262), (177, 175, 150, 145), (710, 178, 146, 694), (179, 177, 145, 148), (354, 180, 149, 350), (180, 179, 148, 149), (356, 181, 156, 351), (711, 182, 153, 696), (183, 712, 695, 154), (181, 184, 155, 156), (186, 185, 157, 152), (187, 183, 154, 158), (184, 186, 152, 155), (185, 187, 158, 157), (154, 695, 697, 161), (156, 155, 162, 163), (152, 157, 164, 159), (158, 154, 161, 165), (155, 152, 159, 162), (157, 158, 165, 164), (351, 156, 163, 352), (696, 153, 160, 698), (189, 188, 702, 170), (191, 190, 166, 167), (192, 189, 170, 169), (357, 193, 168, 353), (188, 715, 699, 702), (193, 191, 167, 168), (190, 192, 169, 166), (275, 274, 171, 172), (277, 276, 708, 173), (733, 811, 278, 707, 705), (278, 275, 172, 707), (274, 277, 173, 171), (276, 736, 706, 708), (115, 50, 179, 180), (306, 115, 180, 354), (50, 25, 177, 179), (675, 43, 178, 710), (25, 116, 175, 177), (338, 45, 176, 355), (45, 674, 709, 176), (116, 117, 174, 175), (150, 151, 187, 185), (148, 145, 186, 184), (187, 151, 254, 256), (145, 150, 185, 186), (149, 148, 184, 181), (147, 693, 712, 183), (694, 146, 182, 711), (350, 149, 181, 356), (159, 164, 192, 190), (163, 162, 191, 193), (161, 697, 715, 188), (698, 160, 713, 714), (352, 163, 193, 357), (164, 165, 189, 192), (162, 159, 190, 191), (165, 161, 188, 189), (342, 127, 197, 358), (343, 126, 194, 359), (249, 129, 196, 251), (250, 128, 195, 252), (171, 716, 707, 172), (716, 171, 173, 708), (200, 727, 722, 290), (728, 200, 290, 720), (681, 24, 198, 724), (24, 719, 723, 198), (724, 198, 199, 726), (198, 723, 725, 199), (726, 199, 200, 728), (199, 725, 727, 200), (79, 215, 225, 135), (81, 214, 224, 137), (32, 206, 223, 131), (2, 201, 222, 133), (24, 681, 730, 205), (102, 219, 221, 105), (100, 218, 220, 103), (137, 224, 219, 102), (135, 225, 218, 100), (103, 220, 217, 87), (105, 221, 216, 89), (63, 211, 215, 79), (66, 210, 214, 81), (133, 222, 213, 78), (131, 223, 212, 76), (76, 212, 211, 63), (78, 213, 210, 66), (9, 44, 209, 202), (366, 370, 207, 35), (364, 371, 208, 41), (302, 35, 207, 360), (676, 23, 206, 729), (291, 24, 205, 361), (44, 8, 204, 209), (3, 203, 204, 8), (19, 201, 202, 21), (126, 250, 252, 194), (127, 249, 251, 197), (73, 242, 250, 126), (74, 241, 249, 127), (7, 227, 229, 1), (28, 683, 732, 233), (108, 246, 248, 114), (107, 245, 247, 113), (197, 251, 246, 108), (194, 252, 245, 107), (113, 247, 244, 85), (114, 248, 243, 86), (60, 238, 242, 73), (62, 237, 241, 74), (1, 229, 240, 68), (12, 226, 239, 67), (67, 239, 238, 60), (68, 240, 237, 62), (13, 47, 236, 228), (377, 380, 234, 37), (303, 37, 234, 362), (294, 28, 233, 363), (678, 29, 232, 731), (376, 381, 235, 40), (47, 11, 231, 236), (6, 230, 231, 11), (16, 227, 228, 18), (31, 232, 226, 12), (254, 255, 256), (147, 183, 253, 261), (183, 187, 256, 255), (286, 280, 263, 269), (285, 284, 266, 268), (175, 174, 262, 259), (151, 150, 258, 257), (283, 279, 273, 272), (264, 270, 269, 263), (280, 281, 265, 263), (257, 258, 260), (273, 271, 272), (270, 272, 271, 269), (266, 265, 267, 268), (281, 282, 267, 265), (264, 263, 265, 266), (282, 285, 268, 267), (287, 283, 272, 270), (279, 288, 271, 273), (289, 287, 270, 264), (288, 286, 269, 271), (284, 289, 264, 266), (170, 702, 736, 276), (166, 169, 277, 274), (168, 167, 275, 278), (353, 168, 278, 811), (169, 170, 276, 277), (167, 166, 274, 275), (254, 151, 289, 284), (259, 262, 286, 288), (151, 257, 287, 289), (175, 259, 288, 279), (257, 260, 283, 287), (183, 255, 285, 282), (253, 183, 282, 281), (261, 253, 281, 280), (260, 175, 279, 283), (255, 254, 284, 285), (262, 261, 280, 286), (290, 722, 721), (720, 290, 721), (701, 353, 811, 733), (6, 294, 363, 230), (39, 303, 362, 235), (3, 291, 361, 203), (38, 302, 360, 208), (129, 343, 359, 196), (128, 342, 358, 195), (160, 352, 357, 713), (146, 350, 356, 182), (117, 338, 355, 174), (43, 306, 354, 178), (713, 357, 353, 701), (153, 351, 352, 160), (182, 356, 351, 153), (178, 354, 350, 146), (15, 295, 349, 140), (31, 300, 348, 143), (82, 321, 347, 134), (80, 320, 346, 136), (19, 301, 345, 130), (23, 297, 344, 132), (143, 348, 341, 123), (140, 349, 340, 118), (123, 341, 306, 43), (109, 335, 337, 111), (110, 334, 336, 112), (195, 358, 335, 109), (196, 359, 334, 110), (101, 331, 333, 104), (99, 330, 332, 106), (136, 346, 331, 101), (134, 347, 330, 99), (41, 305, 327, 94), (84, 323, 328, 96), (40, 304, 326, 92), (378, 382, 326, 91), (369, 372, 327, 93), (106, 332, 325, 90), (104, 333, 324, 88), (112, 336, 323, 84), (111, 337, 322, 83), (64, 313, 321, 82), (65, 312, 320, 80), (132, 344, 319, 77), (130, 345, 318, 75), (61, 311, 317, 72), (59, 310, 316, 71), (0, 292, 315, 69), (125, 339, 314, 70), (75, 318, 313, 64), (77, 319, 312, 65), (70, 314, 311, 61), (69, 315, 310, 59), (27, 298, 309, 56), (5, 293, 308, 53), (23, 51, 307, 297), (72, 317, 343, 129), (374, 383, 303, 39), (365, 373, 302, 38), (208, 360, 305, 41), (235, 362, 304, 40), (29, 299, 292, 0), (20, 296, 293, 5), (53, 308, 294, 6), (230, 363, 295, 15), (203, 361, 296, 20), (90, 325, 329, 98), (71, 316, 342, 128), (16, 300, 339, 125), (118, 340, 338, 117), (56, 309, 299, 29), (32, 301, 298, 27), (51, 24, 291, 307), (88, 324, 373, 365), (98, 329, 372, 369), (87, 217, 371, 364), (89, 216, 370, 366), (34, 367, 369, 93), (87, 364, 368, 95), (329, 95, 368, 372), (216, 90, 367, 370), (324, 89, 366, 373), (217, 88, 365, 371), (83, 322, 383, 374), (96, 328, 382, 378), (85, 244, 381, 376), (86, 243, 380, 377), (85, 376, 379, 97), (328, 97, 379, 382), (322, 86, 377, 383), (36, 375, 378, 91), (243, 84, 375, 380), (244, 83, 374, 381), (754, 426, 387, 738), (437, 439, 395, 390), (616, 610, 384, 413), (748, 745, 388, 403), (611, 612, 397, 391), (756, 746, 391, 436), (436, 438, 394, 388), (787, 785, 429, 506), (433, 430, 398, 406), (442, 431, 395, 439), (747, 786, 396, 415), (426, 428, 392, 387), (404, 406, 398, 389), (763, 789, 511, 458), (585, 586, 393, 386), (614, 615, 401, 399), (620, 432, 401, 615), (522, 523, 402, 400), (772, 776, 479, 471), (388, 394, 405, 403), (587, 588, 406, 404), (593, 433, 406, 588), (829, 619, 423, 822), (808, 743, 417, 589), (729, 680, 416, 590), (731, 679, 415, 616), (810, 742, 414, 617), (687, 678, 413, 440), (755, 741, 412, 441), (680, 677, 411, 416), (743, 740, 410, 417), (746, 739, 385, 391), (506, 429, 674, 690), (505, 434, 409, 508), (686, 435, 408, 719), (809, 751, 420, 618), (807, 752, 418, 591), (828, 618, 420, 823), (819, 592, 422, 813), (821, 749, 419, 814), (823, 826, 480, 468), (831, 750, 421, 825), (818, 591, 418, 815), (676, 407, 435, 686), (764, 790, 510, 457), (586, 405, 433, 593), (612, 402, 432, 620), (508, 409, 500, 503), (386, 393, 428, 426), (438, 397, 431, 442), (405, 394, 430, 433), (503, 500, 501, 502), (744, 386, 426, 754), (394, 438, 442, 430), (740, 755, 441, 410), (677, 687, 440, 411), (430, 442, 439, 398), (391, 397, 438, 436), (745, 756, 436, 388), (389, 398, 439, 437), (762, 757, 446, 452), (761, 758, 444, 451), (624, 621, 445, 454), (623, 622, 443, 453), (597, 594, 448, 459), (766, 759, 450, 462), (596, 595, 449, 461), (765, 760, 447, 460), (610, 623, 453, 384), (613, 624, 454, 509), (786, 761, 451, 396), (739, 762, 452, 385), (757, 763, 458, 446), (758, 764, 457, 444), (621, 625, 456, 445), (622, 626, 455, 443), (792, 765, 460, 515), (607, 596, 461, 516), (791, 766, 462, 517), (606, 597, 459, 514), (594, 598, 466, 448), (759, 767, 465, 450), (595, 599, 464, 449), (760, 768, 463, 447), (784, 769, 470, 498), (783, 770, 469, 497), (632, 627, 468, 496), (631, 628, 467, 495), (605, 600, 474, 490), (780, 771, 473, 489), (604, 601, 472, 488), (779, 772, 471, 487), (820, 774, 478, 816), (830, 773, 476, 827), (812, 816, 478, 425), (824, 827, 476, 424), (815, 817, 482, 474), (751, 773, 475, 420), (770, 775, 481, 469), (752, 774, 477, 418), (794, 777, 484, 519), (609, 602, 485, 520), (793, 778, 486, 521), (608, 603, 483, 518), (777, 779, 487, 484), (602, 604, 488, 485), (778, 780, 489, 486), (603, 605, 490, 483), (636, 629, 493, 579), (635, 630, 494, 580), (806, 781, 491, 578), (805, 782, 492, 581), (629, 631, 495, 493), (630, 632, 496, 494), (781, 783, 497, 491), (782, 784, 498, 492), (410, 441, 688, 682), (788, 753, 499, 504), (589, 417, 685, 730), (617, 414, 684, 732), (441, 412, 683, 688), (417, 410, 682, 685), (689, 675, 427, 507), (504, 499, 434, 505), (526, 506, 690, 692), (523, 505, 508, 528), (691, 689, 507, 527), (796, 787, 506, 526), (611, 613, 509, 400), (524, 525, 503, 502), (528, 508, 503, 525), (795, 788, 504, 522), (625, 633, 513, 456), (626, 634, 512, 455), (585, 606, 514, 403), (744, 791, 517, 386), (590, 607, 516, 407), (748, 792, 515, 416), (598, 608, 518, 466), (767, 793, 521, 465), (599, 609, 520, 464), (768, 794, 519, 463), (747, 795, 522, 400), (432, 528, 525, 401), (399, 401, 525, 524), (742, 796, 526, 414), (679, 691, 527, 415), (402, 523, 528, 432), (414, 526, 692, 684), (504, 505, 523, 522), (534, 642, 644, 559), (560, 531, 693, 709), (558, 646, 645, 531, 560, 802), (561, 529, 534, 559), (710, 694, 530, 562), (563, 532, 529, 561), (801, 797, 533, 564), (564, 533, 532, 563), (803, 798, 540, 565), (711, 696, 537, 566), (567, 538, 695, 712), (565, 540, 539, 568), (570, 536, 541, 569), (571, 542, 538, 567), (568, 539, 536, 570), (569, 541, 542, 571), (538, 545, 697, 695), (540, 547, 546, 539), (536, 543, 548, 541), (542, 549, 545, 538), (539, 546, 543, 536), (541, 548, 549, 542), (798, 799, 547, 540), (696, 698, 544, 537), (573, 554, 702, 572), (575, 551, 550, 574), (576, 553, 554, 573), (804, 800, 552, 577), (572, 702, 699, 715), (577, 552, 551, 575), (574, 550, 553, 576), (659, 556, 555, 658), (661, 557, 708, 660), (733, 705, 707, 662, 811), (662, 707, 556, 659), (658, 555, 557, 661), (660, 708, 706, 736), (499, 564, 563, 434), (753, 801, 564, 499), (434, 563, 561, 409), (675, 710, 562, 427), (409, 561, 559, 500), (785, 802, 560, 429), (429, 560, 709, 674), (500, 559, 558, 501), (534, 569, 571, 535), (532, 568, 570, 529), (571, 640, 638, 535), (529, 570, 569, 534), (533, 565, 568, 532), (531, 567, 712, 693), (694, 711, 566, 530), (797, 803, 565, 533), (543, 574, 576, 548), (547, 577, 575, 546), (545, 572, 715, 697), (698, 714, 713, 544), (799, 804, 577, 547), (548, 576, 573, 549), (546, 575, 574, 543), (549, 573, 572, 545), (789, 805, 581, 511), (790, 806, 578, 510), (633, 635, 580, 513), (634, 636, 579, 512), (555, 556, 707, 716), (716, 708, 557, 555), (584, 737, 722, 727), (728, 720, 737, 584), (681, 724, 582, 408), (408, 582, 723, 719), (724, 726, 583, 582), (582, 583, 725, 723), (726, 728, 584, 583), (583, 584, 727, 725), (463, 519, 609, 599), (465, 521, 608, 598), (416, 515, 607, 590), (386, 517, 606, 585), (408, 589, 730, 681), (486, 489, 605, 603), (484, 487, 604, 602), (521, 486, 603, 608), (519, 484, 602, 609), (487, 471, 601, 604), (489, 473, 600, 605), (447, 463, 599, 595), (450, 465, 598, 594), (517, 462, 597, 606), (515, 460, 596, 607), (460, 447, 595, 596), (462, 450, 594, 597), (393, 586, 593, 428), (814, 419, 591, 818), (812, 425, 592, 819), (749, 807, 591, 419), (676, 729, 590, 407), (738, 808, 589, 408), (428, 593, 588, 392), (387, 392, 588, 587), (403, 405, 586, 585), (510, 578, 636, 634), (511, 581, 635, 633), (457, 510, 634, 626), (458, 511, 633, 625), (391, 385, 613, 611), (412, 617, 732, 683), (492, 498, 632, 630), (491, 497, 631, 629), (581, 492, 630, 635), (578, 491, 629, 636), (497, 469, 628, 631), (498, 470, 627, 632), (444, 457, 626, 622), (446, 458, 625, 621), (385, 452, 624, 613), (396, 451, 623, 610), (451, 444, 622, 623), (452, 446, 621, 624), (397, 612, 620, 431), (825, 421, 618, 828), (750, 809, 618, 421), (741, 810, 617, 412), (678, 731, 616, 413), (824, 424, 619, 829), (431, 620, 615, 395), (390, 395, 615, 614), (400, 402, 612, 611), (415, 396, 610, 616), (638, 640, 639), (531, 645, 637, 567), (567, 639, 640, 571), (670, 653, 647, 664), (669, 652, 650, 668), (559, 643, 646, 558), (535, 641, 642, 534), (667, 656, 657, 663), (648, 647, 653, 654), (664, 647, 649, 665), (641, 644, 642), (657, 656, 655), (654, 653, 655, 656), (650, 652, 651, 649), (665, 649, 651, 666), (648, 650, 649, 647), (666, 651, 652, 669), (671, 654, 656, 667), (663, 657, 655, 672), (673, 648, 654, 671), (672, 655, 653, 670), (668, 650, 648, 673), (554, 660, 736, 702), (550, 658, 661, 553), (552, 662, 659, 551), (800, 811, 662, 552), (553, 661, 660, 554), (551, 659, 658, 550), (638, 668, 673, 535), (643, 672, 670, 646), (535, 673, 671, 641), (559, 663, 672, 643), (641, 671, 667, 644), (567, 666, 669, 639), (637, 665, 666, 567), (645, 664, 665, 637), (644, 667, 663, 559), (639, 669, 668, 638), (646, 670, 664, 645), (714, 713, 701, 700), (734, 733, 705, 704), (736, 735, 703, 706), (703, 718, 717, 706), (707, 716, 717, 705), (717, 718, 704, 705), (717, 716, 708, 706), (702, 699, 735, 736), (700, 701, 733, 734), (737, 721, 722), (720, 721, 737), (701, 733, 811, 800), (390, 614, 810, 741), (423, 619, 809, 750), (387, 587, 808, 738), (422, 592, 807, 749), (513, 580, 806, 790), (512, 579, 805, 789), (544, 713, 804, 799), (530, 566, 803, 797), (501, 558, 802, 785), (427, 562, 801, 753), (713, 701, 800, 804), (537, 544, 799, 798), (566, 537, 798, 803), (562, 530, 797, 801), (399, 524, 796, 742), (415, 527, 795, 747), (466, 518, 794, 768), (464, 520, 793, 767), (403, 514, 792, 748), (407, 516, 791, 744), (527, 507, 788, 795), (524, 502, 787, 796), (507, 427, 753, 788), (493, 495, 784, 782), (494, 496, 783, 781), (579, 493, 782, 805), (580, 494, 781, 806), (485, 488, 780, 778), (483, 490, 779, 777), (520, 485, 778, 793), (518, 483, 777, 794), (425, 478, 774, 752), (468, 480, 775, 770), (424, 476, 773, 751), (826, 475, 773, 830), (817, 477, 774, 820), (490, 474, 772, 779), (488, 472, 771, 780), (496, 468, 770, 783), (495, 467, 769, 784), (448, 466, 768, 760), (449, 464, 767, 759), (516, 461, 766, 791), (514, 459, 765, 792), (445, 456, 764, 758), (443, 455, 763, 757), (384, 453, 762, 739), (509, 454, 761, 786), (459, 448, 760, 765), (461, 449, 759, 766), (454, 445, 758, 761), (453, 443, 757, 762), (411, 440, 756, 745), (389, 437, 755, 740), (407, 744, 754, 435), (456, 513, 790, 764), (822, 423, 750, 831), (813, 422, 749, 821), (592, 425, 752, 807), (619, 424, 751, 809), (413, 384, 739, 746), (404, 389, 740, 743), (437, 390, 741, 755), (614, 399, 742, 810), (587, 404, 743, 808), (474, 482, 776, 772), (455, 512, 789, 763), (400, 509, 786, 747), (502, 501, 785, 787), (440, 413, 746, 756), (416, 411, 745, 748), (435, 754, 738, 408), (472, 813, 821, 771), (482, 817, 820, 776), (471, 812, 819, 601), (473, 814, 818, 600), (418, 477, 817, 815), (471, 479, 816, 812), (776, 820, 816, 479), (600, 818, 815, 474), (771, 821, 814, 473), (601, 819, 813, 472), (467, 822, 831, 769), (480, 826, 830, 775), (469, 824, 829, 628), (470, 825, 828, 627), (469, 481, 827, 824), (775, 830, 827, 481), (769, 831, 825, 470), (420, 475, 826, 823), (627, 828, 823, 468), (628, 829, 822, 467)])
me_cube_001.materials.append(mat_material)
me_cube_001.use_remesh_preserve_volume = False
me_cube_001.use_remesh_preserve_attributes = False
me_cube_001.use_mirror_vertex_groups = False
me_cube_001.update()
arm_armature = bpy.data.armatures.new('Armature')  # bones are not reproduced

# ---- objects
ob_circle = bpy.data.objects.new('Circle', me_circle)
ob_empty = bpy.data.objects.new('Empty', None)
ob_camera = bpy.data.objects.new('Camera', cam_camera)
ob_hemi = bpy.data.objects.new('Hemi', light_hemi)
ob_armature = bpy.data.objects.new('Armature', arm_armature)
ob_cube = bpy.data.objects.new('Cube', me_cube_001)
ob_lamp = bpy.data.objects.new('Lamp', light_lamp)

# ---- transforms, parenting, visibility, modifiers, constraints
ob_circle.location = (0.0, 0.0, 0.0)
ob_circle.scale = (19.59, 19.59, 19.59)
ob_circle.hide_viewport = True
ob_circle.lineart.crease_threshold = 0.0
ob_empty.location = (0.0, 1.601, 0.2)
ob_empty.rotation_euler = (0.0, 0.0, 0.5563)
ob_empty.empty_image_offset = (0.0, 0.0)
ob_empty.lineart.crease_threshold = 0.0
ob_camera.location = (16.68, 16.94, 6.092)
ob_camera.rotation_euler = (1.47, 0.01276, 2.372)
ob_camera.scale = (1.0, 1.0, 1.0)
ob_camera.lock_rotations_4d = False
ob_camera.empty_display_type = 'ARROWS'
ob_camera.color = (0.0, 0.0, 0.0, 0.0)
ob_camera.display_type = 'WIRE'
ob_camera.lineart.crease_threshold = 0.0
_c = ob_camera.constraints.new('CHILD_OF'); _c.name = 'Child Of'
_c.target = ob_empty
_c.set_inverse_pending = False
ob_hemi.location = (0.8003, 2.274, 1.35)
ob_hemi.lineart.crease_threshold = 0.0
ob_armature.location = (-0.4798, 1.88, 5.316)
ob_armature.rotation_euler = (1.571, 2.22e-16, 2.22e-16)
ob_armature.show_in_front = True
ob_armature.lineart.crease_threshold = 0.0
ob_cube.parent = ob_armature
ob_cube.matrix_parent_inverse = Matrix(((1.0, 0.0, 0.0, 0.4798), (2.22e-16, 0.0, 1.0, -5.316), (2.22e-16, -1.0, -2.98e-08, 1.88), (0.0, 0.0, 0.0, 1.0)))
ob_cube.location = (0.03332, 0.9849, 4.118)
ob_cube.rotation_euler = (0.0, -0.0, -3.142)
ob_cube.scale = (1.263, 2.848, 1.263)
ob_cube.lineart.crease_threshold = 0.0
_vg = ob_cube.vertex_groups.new(name='BACK_03')
for _i, _w in zip([2, 4, 5, 9, 10, 14, 19, 20, 21, 23, 24, 26, 27, 32, 33, 37, 41, 42, 46, 49, 51, 52, 53, 54, 55, 56, 57, 58, 76, 93, 94, 130, 131, 132, 198, 199, 201, 202, 206, 208, 222, 223, 234, 291, 293, 296, 297, 298, 301, 307, 308, 309, 318, 327, 344, 345, 364, 368, 369, 371, 372, 377, 386, 388, 389, 391, 393, 394, 397, 398, 403, 404, 405, 407, 408, 410, 411, 416, 417, 418, 419, 422, 425, 430, 431, 433, 435, 436, 437, 438, 439, 440, 441, 442, 447, 449, 460, 461, 464, 472, 473, 477, 478, 485, 486, 514, 515, 516, 520, 582, 585, 586, 590, 591, 592, 593, 596, 603, 607, 608, 676, 677, 680, 682, 686, 687, 688, 719, 723, 725, 729, 738, 740, 743, 744, 745, 746, 748, 749, 752, 754, 755, 756, 765, 771, 774, 778, 791, 792, 807, 812, 813, 814, 815, 816, 817, 818, 819, 820, 821], [0.0, 0.02833, 1.0, 0.0, 0.5327, 1.0, 0.2322, 0.02101, 0.0, 0.02149, 0.0, 0.9124, 0.6762, 0.9704, 0.004346, 0.0003932, 0.0, 0.0, 0.5312, 0.0, 0.0, 0.9996, 0.1022, 0.9473, 0.1186, 1.0, 0.06766, 0.08641, 0.0, 0.0, 0.0, 0.0, 0.0, 0.0, 0.0, 0.0, 0.01842, 0.0, 0.999, 0.0, 0.0, 0.0, 6.644e-05, 0.0, 0.8551, 0.01816, 0.0, 0.1752, 0.6688, 0.0, 0.08716, 0.9999, 0.0, 0.0, 0.0, 0.0, 0.0, 0.0, 0.0, 0.0, 0.0, 0.00162, 0.0, 0.4006, 0.9207, 0.00601, 0.0, 0.9112, 0.003283, 1.0, 0.8088, 0.0217, 0.0, 0.2346, 0.0, 0.902, 0.7643, 0.8771, 0.008013, 0.0, 0.0, 0.0, 0.0, 0.7572, 0.005518, 0.0, 0.0, 0.9935, 0.1068, 0.9877, 0.2028, 0.9991, 0.07199, 0.9857, 0.0, 0.0, 0.0, 0.0, 0.0, 0.0, 0.0, 0.0, 0.0, 0.0, 0.0, 0.0, 0.5629, 0.0, 0.0, 0.0, 0.0, 0.0, 0.9989, 0.0, 0.0, 0.0, 0.0, 0.0, 0.1039, 0.0, 1.0, 0.8502, 0.9999, 0.9393, 0.0, 1.0, 0.05719, 0.0, 0.07426, 0.0, 1.0, 0.0, 0.854, 0.0202, 0.0, 0.6172, 0.0009433, 0.9792, 0.0, 0.0, 0.0, 0.09237, 0.9974, 0.0, 0.0, 0.0, 0.0, 0.0, 0.0002507, 0.0, 0.0, 0.0, 0.0, 0.0, 0.0, 0.0, 0.0, 0.0, 0.0, 0.0]): _vg.add([_i], _w, 'REPLACE')
_vg = ob_cube.vertex_groups.new(name='BACK_04')
for _i, _w in zip([20, 23, 33, 205, 296, 361, 393, 404, 407, 417, 426, 435, 590, 676, 685, 725, 730, 743, 744, 754], [0.07687, 0.1657, 0.6998, 0.01328, 0.2303, 0.02644, 0.0, 0.002394, 0.5804, 0.2293, 0.0, 0.0, 0.0, 0.91, 0.7655, 0.0, 0.03195, 0.07724, 0.0, 0.03535]): _vg.add([_i], _w, 'REPLACE')
_vg = ob_cube.vertex_groups.new(name='STAARTBEEN')
for _i, _w in zip([3, 8, 9, 24, 33, 42, 44, 51, 203, 204, 205, 291, 296, 307, 361, 387, 392, 393, 408, 417, 426, 428, 435, 587, 588, 589, 681, 685, 686, 719, 723, 724, 730, 738, 743, 754, 808], [0.3157, 0.1387, 0.003239, 0.9286, 0.03404, 0.04903, 0.06632, 0.09975, 0.1199, 0.03945, 0.8447, 0.5917, 0.01092, 0.0751, 0.2955, 0.308, 0.1355, 0.002239, 0.9051, 0.03891, 0.04812, 0.06507, 0.09934, 0.1186, 0.0377, 0.826, 0.9826, 0.03285, 0.1265, 0.8835, 0.05834, 0.07243, 0.8904, 0.577, 0.01345, 0.07455, 0.2912]): _vg.add([_i], _w, 'REPLACE')
_vg = ob_cube.vertex_groups.new(name='SAART_01')
for _i, _w in zip([24, 198, 408, 582, 719, 723, 724, 725, 726], [0.008394, 0.9024, 0.02688, 0.8949, 0.05073, 0.9034, 0.919, 0.07881, 0.05882]): _vg.add([_i], _w, 'REPLACE')
_vg = ob_cube.vertex_groups.new(name='SAART_02')
for _i, _w in zip([198, 199, 582, 583, 723, 725, 726, 727], [0.06837, 0.907, 0.07356, 0.9013, 0.01531, 0.8788, 0.9332, 0.0414]): _vg.add([_i], _w, 'REPLACE')
_vg = ob_cube.vertex_groups.new(name='SAART_03')
for _i, _w in zip([199, 200, 290, 583, 584, 720, 721, 722, 725, 727, 728, 737], [0.0712, 0.9892, 0.9996, 0.0759, 0.9883, 0.9994, 0.9999, 0.9991, 0.02762, 0.9522, 0.9739, 0.9993]): _vg.add([_i], _w, 'REPLACE')
_vg = ob_cube.vertex_groups.new(name='R_HEUP')
for _i, _w in zip([8, 33, 44, 51, 204, 387, 389, 392, 393, 398, 404, 405, 406, 408, 410, 417, 426, 428, 430, 433, 435, 586, 587, 588, 589, 593, 685, 730, 738, 740, 743, 754, 808], [0.9626, 0.02497, 0.6192, 0.6869, 0.8797, 0.5239, 0.06334, 0.5283, 0.0723, 0.07263, 0.8744, 0.05705, 0.7903, 0.03234, 0.0002756, 0.679, 0.07129, 0.2419, 0.06841, 0.5113, 0.01028, 0.04768, 0.8116, 0.7704, 0.1386, 0.488, 0.1327, 0.02912, 0.288, 0.04129, 0.8341, 0.04343, 0.6605]): _vg.add([_i], _w, 'REPLACE')
_vg = ob_cube.vertex_groups.new(name='R_B_LEG_01')
for _i, _w in zip([2, 4, 9, 19, 23, 24, 27, 32, 38, 41, 42, 51, 52, 54, 56, 63, 65, 76, 77, 80, 88, 94, 101, 131, 132, 133, 136, 198, 201, 206, 208, 211, 212, 215, 218, 223, 225, 297, 298, 301, 307, 309, 318, 344, 345, 364, 365, 368, 371, 386, 387, 388, 389, 392, 393, 394, 398, 403, 404, 405, 406, 407, 408, 411, 416, 422, 425, 426, 428, 430, 433, 435, 436, 438, 440, 442, 448, 449, 450, 460, 461, 462, 464, 465, 466, 472, 477, 478, 485, 514, 515, 516, 518, 520, 521, 585, 586, 587, 588, 590, 592, 593, 594, 597, 598, 602, 607, 608, 676, 677, 680, 686, 687, 719, 723, 729, 738, 744, 745, 748, 752, 754, 756, 759, 766, 767, 774, 791, 792, 793, 812, 813, 816, 817, 819, 820], [0.0, 0.007434, 0.0, 0.0, 0.0, 0.0, 0.0, 0.0, 0.0, 0.0, 0.002099, 0.0, 0.0, 0.0, 0.0, 0.0, 0.0, 0.0, 0.0, 0.0, 0.0, 0.0, 0.0, 0.0, 0.0, 0.0, 0.0, 0.0, 0.0, 0.0, 0.0, 0.0, 0.0, 0.0, 0.0, 0.0, 0.0, 0.0, 0.0323, 0.0, 0.0, 0.0, 0.0, 0.0, 0.0, 0.0, 0.0, 0.0, 0.0, 0.1725, 0.1549, 0.0, 0.0, 0.3516, 0.669, 0.0, 0.0, 0.315, 0.0197, 0.433, 0.1741, 0.06271, 0.0, 0.0, 0.2016, 0.0, 0.0, 0.6434, 0.6893, 0.0, 0.4525, 0.2653, 0.0, 0.0, 0.0, 0.0, 0.0, 0.0, 0.0, 0.0, 0.0, 0.0, 0.0, 0.0, 0.0, 0.0, 0.0, 0.0, 0.0, 0.0, 0.0, 0.0, 0.0, 0.0, 0.0, 0.2072, 0.9193, 0.05116, 0.1826, 0.0, 0.0, 0.5053, 0.0, 0.0, 0.0, 0.0, 0.0, 0.0, 0.0, 0.0, 0.0, 0.0749, 0.0, 0.0, 0.0, 0.0, 0.09726, 0.7015, 0.0, 0.3811, 0.0, 0.5759, 0.0, 0.0, 0.0, 0.0, 0.0, 0.0, 0.0, 0.0, 0.0, 0.0, 0.0, 0.0, 0.0, 0.0]): _vg.add([_i], _w, 'REPLACE')
_vg = ob_cube.vertex_groups.new(name='R_B_LEG_02')
for _i, _w in zip([2, 9, 23, 32, 42, 51, 206, 297, 301, 307, 386, 393, 403, 407, 416, 426, 428, 435, 447, 448, 449, 450, 459, 460, 461, 462, 463, 464, 465, 466, 514, 515, 516, 517, 585, 590, 594, 595, 596, 597, 598, 599, 606, 607, 676, 680, 686, 729, 744, 748, 754, 759, 760, 765, 766, 767, 768, 791, 792], [0.0, 0.0, 0.0, 0.0, 0.0003288, 0.6908, 0.0, 0.0, 0.0, 0.0005344, 0.9804, 0.0, 0.7839, 1.0, 0.0, 0.0, 0.0, 0.0, 0.6354, 0.6326, 0.5166, 0.5011, 0.8549, 0.8654, 0.577, 0.5342, 0.2133, 0.4714, 0.4694, 0.2303, 0.9132, 0.9334, 0.9885, 0.9847, 0.9013, 0.8845, 0.6511, 0.6514, 0.8684, 0.8659, 0.2258, 0.2235, 0.9758, 0.9876, 0.9475, 0.0, 0.0, 0.6747, 0.9567, 0.5712, 0.0, 0.5066, 0.6454, 0.8651, 0.5278, 0.4886, 0.2404, 0.9771, 0.922]): _vg.add([_i], _w, 'REPLACE')
_vg = ob_cube.vertex_groups.new(name='R_B_LEG_03')
for _i, _w in zip([419, 422, 447, 448, 449, 450, 459, 460, 461, 462, 463, 464, 465, 466, 471, 472, 473, 474, 479, 483, 484, 485, 486, 487, 488, 489, 490, 516, 518, 519, 520, 521, 591, 592, 594, 595, 596, 597, 598, 599, 600, 601, 602, 603, 604, 605, 608, 609, 759, 760, 765, 766, 767, 768, 771, 772, 777, 778, 779, 780, 791, 793, 794, 812, 813, 814, 815, 818, 819, 821], [0.0414, 0.07086, 0.3616, 0.3654, 0.4856, 0.4989, 0.1424, 0.1295, 0.4276, 0.4659, 0.7848, 0.5292, 0.5305, 0.7679, 0.1388, 0.722, 0.548, 0.1449, 0.008404, 0.7408, 0.7452, 0.7922, 0.7505, 0.5437, 0.7521, 0.6494, 0.529, 0.006011, 0.9805, 0.9799, 0.977, 0.9799, 0.02705, 0.05136, 0.3486, 0.3482, 0.1311, 0.1338, 0.7738, 0.7761, 0.4829, 0.5056, 0.7594, 0.7584, 0.6388, 0.616, 0.985, 0.9765, 0.4939, 0.351, 0.1286, 0.4731, 0.5117, 0.7575, 0.7909, 0.1385, 0.5397, 0.8673, 0.4497, 0.8306, 0.001698, 0.9792, 0.979, 0.04745, 0.2397, 0.1501, 0.03137, 0.1303, 0.168, 0.1483]): _vg.add([_i], _w, 'REPLACE')
_vg = ob_cube.vertex_groups.new(name='R_B_HEEL')
for _i, _w in zip([419, 422, 425, 471, 472, 473, 474, 483, 484, 485, 486, 487, 488, 489, 490, 591, 592, 600, 601, 602, 603, 604, 605, 749, 771, 772, 777, 778, 779, 780, 807, 812, 813, 814, 815, 818, 819, 821], [0.2459, 0.2084, 0.01001, 0.09083, 0.2102, 0.4202, 0.1081, 0.1885, 0.1834, 0.1595, 0.232, 0.2982, 0.1901, 0.3283, 0.2877, 0.06334, 0.1038, 0.3404, 0.3352, 0.1769, 0.2118, 0.2644, 0.3392, 0.4809, 0.1871, 0.1115, 0.4086, 0.1165, 0.3717, 0.1504, 0.02625, 0.03498, 0.5137, 0.6386, 0.03904, 0.2137, 0.194, 0.763]): _vg.add([_i], _w, 'REPLACE')
_vg = ob_cube.vertex_groups.new(name='R_B_FOOT')
for _i, _w in zip([418, 419, 422, 425, 471, 472, 473, 474, 477, 478, 479, 482, 483, 484, 485, 487, 488, 490, 591, 592, 600, 601, 602, 603, 604, 605, 749, 752, 772, 774, 776, 777, 779, 807, 812, 813, 814, 815, 816, 817, 818, 819, 820, 821], [0.9649, 0.7083, 0.7207, 0.949, 0.7703, 0.06692, 0.01275, 0.747, 0.9913, 0.9921, 0.9503, 0.9663, 0.07028, 0.07077, 0.04433, 0.1578, 0.05682, 0.1831, 0.8981, 0.8448, 0.1765, 0.1589, 0.06277, 0.008772, 0.09617, 0.03896, 0.5113, 0.9956, 0.75, 0.999, 0.9723, 0.05145, 0.1785, 0.9587, 0.9088, 0.2463, 0.2112, 0.9148, 0.9934, 0.9878, 0.656, 0.6379, 0.9997, 0.08848]): _vg.add([_i], _w, 'REPLACE')
_vg = ob_cube.vertex_groups.new(name='L_HEUP')
for _i, _w in zip([3, 5, 8, 9, 14, 20, 21, 22, 24, 33, 42, 44, 46, 49, 51, 202, 203, 204, 205, 209, 291, 293, 296, 307, 361, 685, 730], [0.517, 0.05349, 0.5247, 0.0719, 0.06669, 0.8231, 0.05736, 0.7806, 0.0102, 0.1875, 0.07054, 0.2403, 0.06497, 0.5097, 0.009256, 0.05022, 0.796, 0.766, 0.1049, 0.4872, 0.2788, 0.0176, 0.6759, 0.04197, 0.6327, 0.02442, 0.005151]): _vg.add([_i], _w, 'REPLACE')
_vg = ob_cube.vertex_groups.new(name='L_B_LEG_01')
for _i, _w in zip([2, 3, 4, 5, 7, 8, 9, 10, 11, 13, 14, 19, 20, 21, 22, 23, 26, 27, 32, 38, 41, 42, 44, 46, 47, 49, 51, 52, 53, 54, 55, 56, 57, 58, 65, 76, 77, 80, 88, 94, 101, 104, 130, 131, 132, 136, 199, 200, 201, 202, 203, 204, 206, 208, 209, 211, 212, 215, 218, 220, 223, 225, 228, 291, 293, 297, 298, 299, 301, 302, 305, 307, 308, 309, 312, 319, 320, 324, 331, 333, 344, 345, 346, 365, 371, 373, 386, 388, 391, 403, 407, 411, 416, 422, 425, 426, 428, 435, 436, 449, 460, 461, 464, 472, 485, 488, 515, 516, 520, 585, 590, 592, 595, 596, 599, 602, 604, 607, 609, 611, 676, 677, 680, 682, 686, 687, 688, 719, 725, 728, 729, 744, 745, 746, 748, 754, 756, 759, 766, 767, 791, 813, 819], [0.1791, 0.1565, 0.0, 0.0, 0.0, 0.3553, 0.6762, 0.0, 0.0, 0.0, 0.0, 0.14, 0.01828, 0.2483, 0.1741, 0.0, 0.0, 0.0, 0.0, 0.0, 0.0, 0.6784, 0.7026, 0.0, 0.0, 0.4499, 0.0, 0.0, 0.0, 0.0, 0.0, 0.0, 0.0, 0.0, 0.0, 0.0, 0.0, 0.0, 0.0, 0.0, 0.0, 0.0, 0.08129, 0.0, 0.0, 0.0, 0.0, 0.0, 0.9112, 0.9175, 0.05089, 0.1826, 0.0, 0.0, 0.506, 0.0, 0.0, 0.0, 0.0, 0.0, 0.0, 0.0, 0.0, 0.09901, 0.0, 0.0889, 0.0, 0.0, 0.0, 0.0, 0.0, 0.5422, 0.0, 0.0, 0.0, 0.0, 0.0, 0.0, 0.0, 0.0, 0.0, 0.05779, 0.0, 0.0, 0.0, 0.0, 0.0, 0.0, 0.0, 0.006871, 0.0, 0.0, 0.0, 0.0, 0.0, 0.04824, 0.01656, 0.0, 0.0, 0.0, 0.0, 0.0, 0.0, 0.0, 0.0, 0.0, 0.0, 0.0, 0.0, 0.0, 0.0, 0.0, 0.0, 0.0, 0.0, 0.0, 0.0, 0.0, 0.0, 0.0, 0.0, 0.0, 0.0, 0.0, 0.0, 0.0, 0.0, 0.00112, 0.0, 0.0, 0.0, 0.0, 0.0, 0.0, 0.0, 0.0, 0.0, 0.0, 0.0, 0.0, 0.0, 0.0, 0.0]): _vg.add([_i], _w, 'REPLACE')
_vg = ob_cube.vertex_groups.new(name='L_B_LEG_02')
for _i, _w in zip([2, 9, 19, 23, 27, 32, 42, 51, 63, 64, 65, 66, 75, 76, 77, 78, 79, 80, 81, 82, 130, 131, 132, 133, 201, 206, 210, 211, 212, 213, 214, 215, 222, 223, 297, 301, 307, 312, 313, 318, 319, 320, 321, 344, 345, 407, 416, 426, 435, 590, 676, 677, 680, 686, 729, 744, 748, 754], [0.9451, 0.0, 0.1957, 0.7318, 0.01238, 0.3522, 0.0, 0.0, 0.6354, 0.6309, 0.5165, 0.5011, 0.8516, 0.8667, 0.5776, 0.5338, 0.2106, 0.4708, 0.47, 0.2339, 0.9961, 0.9332, 0.9895, 0.9838, 0.5085, 0.0, 0.6448, 0.6588, 0.8782, 0.8566, 0.2369, 0.2125, 0.9743, 0.9765, 0.9469, 0.9098, 0.0, 0.5066, 0.6445, 0.8637, 0.5277, 0.4886, 0.2408, 0.9775, 0.9922, 0.0, 0.0, 0.0, 0.0, 0.0, 0.0, 0.2177, 0.0, 0.0, 0.0, 0.0, 0.0, 0.0]): _vg.add([_i], _w, 'REPLACE')
_vg = ob_cube.vertex_groups.new(name='L_B_LEG_03')
for _i, _w in zip([35, 38, 41, 63, 64, 65, 66, 75, 76, 77, 78, 79, 80, 81, 82, 87, 88, 89, 90, 94, 95, 99, 100, 101, 102, 103, 104, 105, 106, 132, 134, 135, 136, 137, 207, 208, 210, 211, 212, 213, 214, 215, 216, 217, 218, 219, 220, 221, 224, 225, 312, 313, 318, 319, 320, 321, 324, 325, 330, 331, 332, 333, 344, 346, 347, 364, 365, 366, 367, 370, 371, 373, 418, 419, 471, 473, 474, 477, 478, 479, 482, 483, 486, 487, 489, 490, 591, 600, 603, 605, 771, 772, 774, 776, 777, 778, 779, 780, 814, 815, 816, 817, 818, 820, 821], [0.04621, 0.06677, 0.0, 0.3616, 0.3668, 0.4855, 0.4989, 0.1456, 0.1281, 0.4269, 0.4663, 0.7875, 0.5298, 0.5299, 0.764, 0.1155, 0.7033, 0.5493, 0.1327, 0.0, 0.0005182, 0.6897, 0.7081, 0.7815, 0.7434, 0.5048, 0.7373, 0.6464, 0.4965, 0.004261, 0.9772, 0.9798, 0.9784, 0.9785, 0.0304, 0.0, 0.3548, 0.341, 0.1214, 0.143, 0.7627, 0.7871, 0.4744, 0.4632, 0.7426, 0.739, 0.6101, 0.603, 0.983, 0.9777, 0.494, 0.3518, 0.1298, 0.4731, 0.5117, 0.7567, 0.7933, 0.1096, 0.3061, 0.87, 0.3515, 0.8332, 0.0008607, 0.9798, 0.9732, 0.0, 0.11, 0.1553, 0.03025, 0.1315, 0.001493, 0.1429, 0.0, 0.0, 0.0, 0.0, 0.0, 0.0, 0.0, 0.0, 0.0, 0.0, 0.0, 0.0, 0.0, 0.0, 0.0, 0.0, 0.0, 0.0, 0.0, 0.0, 0.0, 0.0, 0.0, 0.0, 0.0, 0.0, 0.0, 0.0, 0.0, 0.0, 0.0, 0.0, 0.0]): _vg.add([_i], _w, 'REPLACE')
_vg = ob_cube.vertex_groups.new(name='L_B_HEEL')
for _i, _w in zip([35, 38, 41, 87, 88, 89, 90, 99, 100, 101, 102, 103, 104, 105, 106, 207, 208, 216, 217, 218, 219, 220, 221, 302, 324, 325, 330, 331, 332, 333, 360, 364, 365, 366, 367, 370, 371, 373], [0.2504, 0.2065, 0.008022, 0.09986, 0.2112, 0.4157, 0.1195, 0.2309, 0.2135, 0.1595, 0.2366, 0.3249, 0.1909, 0.3285, 0.3089, 0.06776, 0.1017, 0.3435, 0.3468, 0.1829, 0.2262, 0.2737, 0.3461, 0.484, 0.1857, 0.1329, 0.6138, 0.1146, 0.4543, 0.1488, 0.02549, 0.03617, 0.524, 0.6278, 0.0478, 0.2169, 0.1951, 0.772]): _vg.add([_i], _w, 'REPLACE')
_vg = ob_cube.vertex_groups.new(name='L_B_FOOT')
for _i, _w in zip([34, 35, 38, 41, 87, 88, 89, 90, 93, 94, 95, 98, 99, 100, 101, 103, 104, 106, 207, 208, 216, 217, 218, 219, 220, 221, 302, 305, 325, 327, 329, 330, 332, 360, 364, 365, 366, 367, 368, 369, 370, 371, 372, 373], [0.962, 0.7015, 0.7267, 0.9524, 0.7746, 0.06423, 0.01892, 0.7457, 0.9903, 0.9931, 0.9525, 0.9648, 0.07882, 0.0711, 0.03956, 0.1561, 0.05428, 0.1902, 0.892, 0.8504, 0.1819, 0.1555, 0.06028, 0.01864, 0.09325, 0.05053, 0.5096, 0.9955, 0.7527, 0.999, 0.9726, 0.07725, 0.1888, 0.9592, 0.9135, 0.2425, 0.2167, 0.911, 0.9946, 0.9867, 0.6515, 0.6432, 0.9996, 0.08501]): _vg.add([_i], _w, 'REPLACE')
_vg = ob_cube.vertex_groups.new(name='Bone.037')
_vg = ob_cube.vertex_groups.new(name='CENTRE')
for _i, _w in zip([4, 5, 6, 7, 10, 11, 13, 14, 19, 21, 27, 29, 32, 46, 47, 52, 53, 54, 55, 56, 57, 58, 293, 298, 299, 301, 308, 309, 388, 389, 390, 391, 394, 395, 397, 398, 403, 405, 411, 413, 416, 430, 431, 436, 437, 438, 439, 440, 441, 442, 677, 678, 680, 687, 729, 731, 740, 745, 746, 748, 755, 756], [0.6865, 0.05437, 0.002637, 0.02451, 0.584, 0.06073, 0.137, 0.1311, 0.07236, 0.05297, 0.7241, 0.03101, 0.09351, 0.2013, 0.1118, 0.7593, 0.1618, 0.7237, 0.4781, 0.7737, 0.007285, 0.6281, 0.001955, 0.7081, 0.05742, 0.1051, 0.07274, 0.7668, 0.6823, 0.05662, 0.0003893, 0.02471, 0.5772, 0.05244, 0.1327, 0.1317, 0.07196, 0.05188, 0.7223, 0.02846, 0.09357, 0.2003, 0.07453, 0.7538, 0.1619, 0.712, 0.462, 0.7717, 0.01158, 0.6061, 0.7355, 0.114, 0.1608, 0.7782, 0.01817, 0.001606, 0.00646, 0.7049, 0.05645, 0.1048, 0.07542, 0.763]): _vg.add([_i], _w, 'REPLACE')
_vg = ob_cube.vertex_groups.new(name='BACK_02')
for _i, _w in zip([5, 6, 7, 10, 11, 14, 26, 28, 29, 31, 46, 47, 52, 53, 54, 55, 56, 57, 58, 227, 230, 231, 232, 233, 293, 294, 295, 299, 308, 309, 363, 389, 390, 391, 395, 397, 398, 399, 400, 410, 412, 413, 415, 430, 431, 436, 437, 438, 439, 440, 441, 442, 611, 614, 615, 616, 617, 678, 679, 682, 683, 687, 688, 731, 732, 740, 741, 742, 746, 755, 756, 810], [0.07223, 0.1648, 0.888, 0.01498, 0.05735, 0.07608, 0.03906, 0.732, 0.9971, 8.662e-05, 0.008423, 0.03986, 0.9849, 1.0, 0.9928, 1.0, 0.9988, 0.9999, 1.0, 0.002311, 0.06081, 0.00731, 0.5578, 0.1149, 0.06113, 0.318, 0.002712, 1.0, 1.0, 0.9957, 0.0908, 0.2732, 0.1627, 0.9814, 0.05613, 0.003934, 0.161, 0.0005467, 0.05723, 0.1156, 0.7151, 0.9996, 1.0, 0.01292, 0.0001846, 0.9457, 1.0, 0.997, 1.0, 0.9918, 0.9998, 1.0, 0.1108, 0.06279, 0.009116, 0.885, 0.12, 0.9963, 0.5418, 0.03994, 0.838, 0.9998, 0.9999, 0.157, 0.1071, 0.2, 0.3166, 0.006901, 1.0, 1.0, 0.9677, 0.09385]): _vg.add([_i], _w, 'REPLACE')
_vg = ob_cube.vertex_groups.new(name='BACK_01')
for _i, _w in zip([6, 11, 15, 17, 25, 28, 30, 43, 45, 48, 50, 115, 116, 117, 118, 119, 120, 121, 122, 123, 124, 138, 139, 140, 141, 142, 143, 144, 145, 146, 148, 149, 153, 155, 156, 163, 174, 175, 177, 178, 179, 180, 181, 182, 184, 230, 231, 233, 259, 260, 279, 294, 295, 306, 338, 340, 341, 348, 349, 350, 351, 354, 356, 363, 390, 395, 399, 401, 409, 412, 414, 427, 429, 432, 434, 499, 500, 501, 502, 503, 504, 505, 506, 507, 508, 522, 523, 524, 525, 526, 527, 528, 529, 530, 532, 533, 537, 539, 540, 558, 559, 561, 562, 563, 564, 565, 566, 568, 614, 615, 617, 643, 644, 663, 674, 675, 683, 684, 689, 690, 691, 692, 694, 696, 710, 711, 732, 741, 742, 753, 785, 787, 788, 795, 796, 797, 798, 801, 803, 810], [0.05165, 0.008972, 0.4991, 0.2376, 0.1262, 0.08268, 0.8199, 0.1274, 0.04711, 0.02338, 0.1392, 0.1411, 0.1092, 0.08076, 0.2733, 0.3666, 0.3881, 0.3639, 0.2079, 0.4029, 0.3783, 0.1169, 0.106, 0.5002, 0.347, 0.7177, 0.09378, 0.1336, 0.02867, 0.09135, 0.08015, 0.1159, 0.05662, 0.03827, 0.07402, 0.003548, 0.01427, 0.0406, 0.07174, 0.1089, 0.106, 0.1276, 0.1001, 0.07172, 0.0599, 0.1988, 0.08556, 0.7076, 0.009088, 0.009992, 0.00526, 0.06695, 0.6535, 0.1338, 0.06617, 0.2445, 0.3995, 0.1066, 0.6016, 0.1035, 0.06463, 0.1184, 0.08405, 0.338, 0.05314, 0.009593, 0.4845, 0.2313, 0.118, 0.08724, 0.8049, 0.1064, 0.05133, 0.01752, 0.1178, 0.113, 0.1074, 0.08188, 0.2734, 0.3575, 0.3548, 0.3315, 0.2137, 0.388, 0.3599, 0.1043, 0.0924, 0.4865, 0.3366, 0.7057, 0.09018, 0.1246, 0.02046, 0.07528, 0.06569, 0.0915, 0.04318, 0.01554, 0.05752, 0.01521, 0.03842, 0.06583, 0.09059, 0.08844, 0.1016, 0.0777, 0.05924, 0.04395, 0.1974, 0.08491, 0.691, 0.008798, 0.008587, 0.004449, 0.01156, 0.1123, 0.07868, 0.869, 0.3994, 0.1829, 0.08668, 0.7375, 0.07763, 0.04587, 0.09462, 0.06062, 0.8064, 0.06966, 0.636, 0.1082, 0.06855, 0.2483, 0.3725, 0.09809, 0.5865, 0.08248, 0.05129, 0.09515, 0.06672, 0.3347]): _vg.add([_i], _w, 'REPLACE')
_vg = ob_cube.vertex_groups.new(name='NECK')
for _i, _w in zip([15, 16, 17, 18, 25, 30, 31, 36, 40, 43, 45, 48, 50, 60, 61, 63, 67, 70, 72, 73, 76, 79, 84, 85, 91, 92, 96, 97, 100, 103, 107, 110, 112, 113, 115, 116, 117, 118, 119, 120, 121, 122, 123, 124, 126, 129, 135, 138, 139, 140, 141, 142, 143, 144, 145, 146, 147, 148, 149, 150, 151, 152, 153, 154, 155, 156, 157, 158, 159, 162, 163, 164, 165, 174, 175, 176, 177, 178, 179, 180, 181, 182, 183, 184, 185, 186, 187, 194, 196, 211, 212, 215, 218, 220, 223, 225, 227, 230, 231, 234, 235, 236, 237, 238, 239, 240, 241, 242, 243, 244, 245, 246, 247, 248, 249, 250, 251, 252, 253, 254, 255, 256, 257, 258, 259, 260, 261, 262, 263, 264, 265, 266, 267, 268, 269, 270, 271, 272, 273, 279, 280, 281, 282, 283, 284, 285, 286, 287, 288, 289, 295, 300, 306, 311, 314, 317, 318, 323, 328, 330, 334, 336, 338, 340, 341, 343, 347, 348, 349, 350, 351, 352, 353, 354, 355, 356, 357, 359, 363, 375, 376, 378, 379, 380, 381, 382, 391, 396, 397, 399, 400, 401, 402, 409, 413, 414, 415, 420, 424, 427, 429, 432, 434, 438, 444, 445, 447, 448, 451, 454, 456, 457, 459, 460, 466, 468, 469, 475, 476, 480, 481, 483, 490, 491, 494, 496, 497, 499, 500, 501, 502, 503, 504, 505, 506, 507, 508, 509, 510, 513, 514, 515, 518, 522, 523, 524, 525, 526, 527, 528, 529, 530, 531, 532, 533, 534, 535, 536, 537, 538, 539, 540, 541, 542, 543, 544, 546, 547, 548, 549, 558, 559, 560, 561, 562, 563, 564, 565, 566, 567, 568, 569, 570, 571, 578, 580, 594, 597, 598, 603, 605, 606, 608, 610, 611, 612, 613, 614, 615, 618, 619, 620, 621, 622, 623, 624, 625, 626, 627, 628, 629, 630, 631, 632, 633, 634, 635, 636, 637, 638, 639, 640, 641, 642, 643, 644, 645, 646, 647, 648, 649, 650, 651, 652, 653, 654, 655, 656, 657, 663, 664, 665, 666, 667, 668, 669, 670, 671, 672, 673, 674, 675, 678, 679, 684, 689, 690, 691, 692, 693, 694, 695, 696, 698, 701, 709, 710, 711, 712, 713, 742, 746, 747, 753, 758, 760, 761, 764, 765, 768, 770, 775, 777, 779, 781, 783, 785, 786, 787, 788, 790, 792, 794, 795, 796, 797, 798, 799, 801, 802, 803, 806, 810, 823, 824, 826, 827, 828, 829, 830], [0.1461, 0.0, 0.1151, 0.0, 0.8458, 0.08946, 0.0, 0.0, 0.0, 0.4351, 0.9632, 0.0, 0.7002, 0.0, 0.0, 0.0, 0.0, 0.0, 0.0, 0.0, 0.0, 0.0, 0.0, 0.0, 0.0, 0.0, 0.0, 0.0, 0.0, 0.0, 0.0, 0.0, 0.0, 0.0, 0.4022, 0.96, 0.9357, 0.9931, 0.9953, 0.5447, 0.5634, 0.9949, 0.1755, 0.9127, 0.0, 0.0, 0.0, 0.04337, 0.0241, 0.3381, 0.2274, 0.3421, 0.0, 0.0, 0.3268, 0.1318, 0.5338, 0.1814, 0.1559, 0.4409, 0.4535, 0.07396, 0.07466, 0.06017, 0.08558, 0.1003, 0.08789, 0.07355, 0.01586, 0.02914, 0.02741, 0.01769, 0.003599, 0.7189, 0.6373, 0.8368, 0.5036, 0.2087, 0.2448, 0.2164, 0.1308, 0.09645, 0.2184, 0.1298, 0.2049, 0.1606, 0.2063, 0.0, 0.0, 0.0, 0.0, 0.0, 0.0, 0.0, 0.0, 0.0, 0.0, 0.03096, 0.01669, 0.0, 0.0, 0.0, 0.0, 0.0, 0.0, 0.0, 0.0, 0.0, 0.0, 0.0, 0.0, 0.0, 0.0, 0.0, 0.0, 0.0, 0.0, 0.0, 0.4607, 0.3984, 0.3291, 0.2916, 0.4944, 0.4985, 0.6221, 0.564, 0.564, 0.6159, 0.4831, 0.4837, 0.4758, 0.4759, 0.4566, 0.4551, 0.4889, 0.4914, 0.4974, 0.5004, 0.5146, 0.5654, 0.5152, 0.4677, 0.3701, 0.5229, 0.4398, 0.3954, 0.5384, 0.4906, 0.5515, 0.4695, 0.1269, 0.0, 0.4697, 0.0, 0.0, 0.0, 0.0, 0.0, 0.0, 0.0, 0.0, 0.0, 0.9485, 0.9946, 0.2955, 0.0, 0.0, 0.02116, 0.3584, 0.1488, 0.08801, 0.01002, 0.0, 0.2164, 0.7812, 0.1148, 0.0, 0.0, 0.01494, 0.0, 0.0, 0.0, 0.0, 0.0, 0.0, 0.0, 0.0, 0.0, 0.0, 0.08653, 0.0, 0.09122, 0.0, 0.9982, 0.0, 0.0, 0.0, 0.0, 0.0, 0.6082, 1.0, 0.0, 0.7369, 0.0, 0.0, 0.0, 0.0, 0.0, 0.0, 0.0, 0.0, 0.0, 0.0, 0.0, 0.0, 0.0, 0.0, 0.0, 0.0, 0.0, 0.0, 0.0, 0.0, 0.0, 0.0, 0.0, 0.0, 0.593, 1.0, 1.0, 0.91, 0.8959, 0.2892, 0.2157, 0.9767, 0.1993, 0.5936, 0.0, 0.0, 0.0, 0.0, 0.0, 0.0, 0.0, 0.0, 0.0647, 0.01101, 0.1098, 0.00703, 0.0, 0.3081, 0.2718, 0.5329, 0.06606, 0.2539, 0.4349, 0.4491, 0.06956, 0.08727, 0.06026, 0.06897, 0.0802, 0.08621, 0.07304, 0.004059, 0.0, 0.004017, 0.0, 0.01265, 0.001713, 0.6114, 0.4888, 0.7394, 0.1916, 0.4425, 0.1906, 0.4189, 0.1362, 0.1632, 0.2193, 0.1037, 0.2038, 0.1559, 0.2066, 0.0, 0.0, 0.0, 0.0, 0.0, 0.0, 0.0, 0.0, 0.0, 0.0, 0.0, 0.0, 0.0, 0.03387, 0.01724, 0.0, 0.0, 0.0, 0.0, 0.0, 0.0, 0.0, 0.0, 0.0, 0.0, 0.0, 0.0, 0.0, 0.0, 0.0, 0.0, 0.0, 0.0, 0.0, 0.4593, 0.3951, 0.3272, 0.2908, 0.4834, 0.4804, 0.5648, 0.488, 0.5603, 0.6014, 0.4787, 0.4792, 0.4711, 0.4712, 0.4514, 0.4503, 0.4846, 0.4871, 0.4931, 0.4959, 0.5093, 0.5112, 0.5112, 0.4645, 0.3681, 0.512, 0.4361, 0.3925, 0.5338, 0.4857, 0.5437, 0.4652, 1.0, 0.4912, 0.0, 0.0, 0.0, 0.1392, 0.9958, 0.0, 0.1641, 0.5215, 0.0, 0.05518, 0.02529, 0.0, 0.0, 0.8022, 0.0, 0.0114, 0.1844, 0.0, 0.05259, 0.0, 0.0, 0.5207, 0.0, 0.0, 0.0, 0.0, 0.0, 0.0, 0.0, 0.0, 0.0, 0.0, 0.0, 0.0, 1.0, 0.0, 0.9877, 0.2062, 0.0, 0.0, 0.0, 0.00497, 0.137, 0.2334, 0.09191, 0.0, 0.3735, 0.6768, 0.15, 0.0, 0.01909, 0.0, 0.0, 0.0, 0.0, 0.0, 0.0, 0.0]): _vg.add([_i], _w, 'REPLACE')
_vg = ob_cube.vertex_groups.new(name='HEAD')
for _i, _w in zip([6, 12, 15, 16, 17, 18, 19, 23, 25, 28, 29, 30, 31, 32, 43, 45, 48, 50, 56, 60, 67, 73, 115, 116, 117, 118, 119, 120, 121, 123, 124, 126, 131, 138, 139, 140, 141, 142, 143, 144, 145, 146, 147, 148, 149, 150, 151, 152, 153, 154, 155, 156, 157, 158, 159, 160, 161, 162, 163, 164, 165, 166, 167, 168, 169, 170, 174, 175, 176, 177, 178, 179, 180, 181, 182, 183, 184, 185, 186, 187, 188, 189, 190, 191, 192, 193, 199, 200, 206, 223, 226, 230, 231, 232, 233, 236, 238, 239, 242, 250, 253, 254, 255, 256, 257, 258, 259, 260, 261, 262, 263, 264, 265, 266, 267, 268, 269, 270, 271, 272, 273, 279, 280, 281, 282, 283, 284, 285, 286, 287, 288, 289, 294, 295, 299, 300, 301, 306, 309, 311, 314, 317, 338, 339, 340, 341, 348, 349, 350, 351, 352, 353, 354, 355, 356, 357, 396, 399, 400, 401, 402, 407, 409, 413, 414, 415, 416, 427, 429, 432, 434, 440, 444, 451, 457, 499, 500, 501, 502, 503, 504, 505, 507, 508, 510, 515, 522, 523, 524, 525, 526, 527, 528, 529, 530, 531, 532, 533, 534, 535, 536, 537, 538, 539, 540, 541, 542, 543, 544, 545, 546, 547, 548, 549, 553, 554, 558, 559, 560, 561, 562, 563, 564, 565, 566, 567, 568, 569, 570, 571, 572, 573, 574, 576, 583, 584, 590, 607, 610, 614, 615, 616, 617, 622, 623, 626, 634, 637, 638, 639, 640, 641, 642, 643, 644, 645, 646, 647, 648, 649, 650, 651, 652, 653, 654, 655, 656, 657, 663, 664, 665, 666, 667, 668, 669, 670, 671, 672, 673, 674, 675, 676, 678, 679, 684, 687, 689, 691, 692, 693, 694, 695, 696, 697, 698, 699, 702, 709, 710, 711, 712, 715, 725, 727, 729, 731, 732, 735, 742, 746, 747, 753, 756, 758, 761, 764, 785, 786, 788, 795, 796, 797, 798, 799, 801, 802, 803, 810], [0.0, 0.0, 0.0, 0.0, 0.0, 0.0, 0.0, 0.0, 0.4579, 0.0, 0.0, 0.0, 0.0, 0.0, 0.6295, 0.05693, 0.0, 0.6104, 0.0, 0.0, 0.0, 0.0, 0.5563, 0.2256, 0.146, 0.04294, 0.0, 0.0, 0.0, 0.0, 0.06831, 0.0, 0.0, 0.0, 0.0, 0.0, 0.0, 0.0, 0.0, 0.0, 0.7153, 0.8772, 0.4622, 1.0, 0.8641, 0.5701, 0.5488, 0.8928, 0.7955, 0.8764, 0.9382, 0.9713, 0.8861, 0.8809, 0.7881, 0.4405, 0.7615, 0.6703, 0.6094, 0.7992, 0.7776, 0.05373, 0.07167, 0.058, 0.05982, 0.03622, 0.2645, 0.3543, 0.1497, 0.5447, 0.7785, 0.9383, 0.7316, 0.9535, 0.8464, 0.7715, 1.012, 0.8072, 0.8743, 0.797, 0.1636, 0.2205, 0.2296, 0.2785, 0.2524, 0.2907, 0.0, 0.0, 0.0, 0.0, 0.0, 0.0, 0.0, 0.0, 0.0, 0.0, 0.0, 0.0, 0.0, 0.0, 0.5344, 0.6018, 0.6667, 0.708, 0.5076, 0.5053, 0.3694, 0.4342, 0.4296, 0.3751, 0.515, 0.5145, 0.5222, 0.5223, 0.5409, 0.5425, 0.5091, 0.5067, 0.5006, 0.4976, 0.4832, 0.4303, 0.4804, 0.5281, 0.6252, 0.4755, 0.5594, 0.6016, 0.4569, 0.5092, 0.4439, 0.5303, 0.0, 0.0, 0.0, 0.0, 0.0, 0.6044, 0.0, 0.0, 0.0, 0.0, 0.09651, 0.0, 0.02144, 0.0, 0.0, 0.0, 0.9018, 0.8681, 0.5382, 0.02271, 0.7859, 0.202, 0.9471, 0.2427, 0.0, 0.0, 0.0, 0.0, 0.009094, 0.0, 0.2048, 0.0, 0.0, 0.0, 0.0, 0.6725, 0.04697, 0.0, 0.4844, 0.0, 0.0, 0.0, 0.0, 0.687, 0.1294, 0.09865, 0.006589, 0.03, 0.0, 0.0, 0.02876, 0.0, 0.0, 0.0, 0.0, 0.0, 0.0, 0.0, 0.0, 0.0, 0.0, 0.5532, 0.9763, 0.4546, 0.998, 0.8737, 0.5028, 0.5141, 0.9809, 0.9799, 0.8477, 1.0, 0.9996, 0.9949, 0.9096, 0.6365, 0.5719, 0.7486, 0.6283, 0.6195, 0.7148, 0.7218, 0.03329, 0.02661, 0.2294, 0.2791, 0.1456, 0.3355, 0.8891, 0.845, 0.7853, 0.9726, 0.9953, 0.7519, 0.9983, 0.7222, 0.8933, 0.7394, 0.159, 0.187, 0.1142, 0.1892, 0.0, 0.0, 0.0, 0.0, 0.0, 0.0, 0.0, 0.0, 0.0, 0.0, 0.0, 0.0, 0.0, 0.5219, 0.5744, 0.6423, 0.6712, 0.461, 0.4483, 0.3234, 0.3747, 0.4101, 0.3476, 0.492, 0.4913, 0.4999, 0.4999, 0.5204, 0.5216, 0.4858, 0.4823, 0.4756, 0.4702, 0.4496, 0.3794, 0.4579, 0.5088, 0.6043, 0.4329, 0.5349, 0.5789, 0.4311, 0.4744, 0.4107, 0.502, 0.006149, 0.6809, 0.0, 0.0, 0.0, 0.0, 0.0, 0.0, 0.0, 0.0, 0.4738, 0.8798, 0.8718, 0.7748, 0.763, 0.5496, 0.003501, 0.001044, 0.1072, 0.8139, 0.8007, 0.798, 0.1579, 0.0, 0.0, 0.0, 0.0, 0.0, 0.007167, 0.0, 0.0, 0.0, 0.6887, 0.0, 0.0, 0.0, 0.0, 0.07286, 0.0, 0.0, 0.0, 0.0, 0.9755, 0.9996, 0.6023, 0.8952, 0.186, 0.9941, 0.0]): _vg.add([_i], _w, 'REPLACE')
_vg = ob_cube.vertex_groups.new(name='NOSE')
for _i, _w in zip([0, 1, 4, 6, 7, 10, 11, 12, 13, 15, 16, 17, 18, 19, 21, 25, 27, 28, 29, 30, 31, 32, 36, 37, 39, 40, 43, 45, 46, 47, 48, 49, 50, 52, 54, 56, 57, 60, 61, 67, 70, 73, 85, 91, 92, 107, 110, 112, 113, 115, 116, 117, 118, 119, 120, 121, 122, 123, 124, 125, 126, 138, 139, 140, 141, 142, 143, 144, 145, 146, 147, 148, 149, 150, 151, 152, 153, 154, 155, 156, 157, 158, 159, 160, 161, 162, 163, 164, 165, 166, 167, 168, 169, 170, 171, 172, 173, 174, 175, 176, 177, 178, 179, 180, 181, 182, 183, 184, 185, 186, 187, 188, 189, 190, 191, 192, 193, 194, 226, 227, 228, 229, 230, 231, 232, 233, 234, 235, 236, 238, 239, 242, 244, 245, 246, 247, 248, 250, 252, 253, 254, 255, 256, 257, 258, 259, 260, 261, 262, 263, 264, 265, 266, 267, 268, 269, 270, 271, 272, 273, 274, 275, 276, 277, 278, 279, 280, 281, 282, 283, 284, 285, 286, 287, 288, 289, 294, 295, 298, 299, 300, 301, 303, 304, 306, 309, 311, 314, 317, 326, 338, 339, 340, 341, 343, 348, 349, 350, 351, 352, 353, 354, 355, 356, 357, 359, 362, 363, 374, 375, 376, 377, 378, 379, 380, 381, 382, 383, 384, 385, 388, 391, 394, 396, 397, 399, 400, 401, 402, 403, 405, 409, 411, 413, 414, 415, 416, 420, 421, 423, 424, 427, 429, 430, 431, 432, 433, 434, 436, 438, 440, 442, 444, 445, 446, 451, 452, 454, 456, 457, 458, 468, 470, 475, 476, 494, 496, 498, 499, 500, 501, 502, 503, 504, 505, 506, 507, 508, 509, 510, 522, 523, 524, 525, 526, 527, 528, 529, 530, 532, 533, 534, 536, 537, 538, 539, 540, 543, 544, 545, 546, 547, 548, 550, 551, 552, 553, 554, 555, 556, 557, 558, 559, 561, 562, 563, 564, 565, 566, 567, 568, 570, 572, 573, 574, 575, 576, 577, 578, 586, 610, 611, 612, 613, 615, 616, 618, 619, 620, 621, 622, 623, 624, 625, 626, 627, 630, 632, 634, 636, 637, 642, 643, 644, 647, 649, 651, 653, 658, 659, 660, 661, 662, 663, 664, 665, 666, 670, 674, 675, 677, 678, 679, 680, 683, 684, 687, 688, 689, 690, 691, 692, 693, 694, 695, 696, 697, 698, 699, 700, 701, 702, 703, 704, 705, 706, 707, 708, 709, 710, 711, 712, 713, 714, 715, 716, 717, 718, 731, 732, 733, 734, 735, 736, 739, 742, 745, 746, 747, 748, 750, 751, 753, 756, 757, 758, 761, 762, 763, 764, 773, 785, 786, 787, 788, 790, 795, 796, 797, 798, 799, 800, 801, 803, 804, 806, 809, 811, 822, 823, 824, 825, 826, 827, 828, 829, 830, 831], [0.0, 0.0, 0.0, 0.0, 0.0, 0.0, 0.0, 0.0, 0.0, 0.0, 0.0, 0.0, 0.0, 0.0, 0.0, 0.0, 0.0, 0.0, 0.0, 0.0, 0.0, 0.0, 0.0, 0.0, 0.0, 0.0, 0.0, 0.0, 0.0, 0.0, 0.0, 0.0, 0.0, 0.0, 0.0, 0.0, 0.0, 0.0, 0.0, 0.0, 0.0, 0.0, 0.0, 0.0, 0.0, 0.0, 0.0, 0.0, 0.0, 0.0, 0.0, 0.0, 0.0, 0.0, 0.0, 0.0, 0.0, 0.0, 0.0, 0.0, 0.0, 0.0, 0.0, 0.0, 0.0, 0.0, 0.0, 0.0, 0.0, 0.0, 0.0, 0.0, 0.0, 0.0, 0.0, 0.0, 0.001874, 0.0, 0.0, 0.0, 0.0, 0.0, 0.0, 0.5445, 0.007563, 0.0, 0.4333, 0.0, 0.07585, 0.9999, 1.0, 1.0, 0.9995, 0.999, 1.0, 1.0, 1.0, 0.0, 0.0, 0.0, 0.0, 0.0, 0.0, 0.0, 0.0, 0.0, 0.0, 0.0, 0.0, 0.0, 0.0, 0.9178, 0.8707, 0.8852, 0.9717, 0.8576, 0.9999, 0.0, 0.0, 0.0, 0.0, 0.0, 0.0, 0.0, 0.0, 0.0, 0.0, 0.0, 0.0, 0.0, 0.0, 0.0, 0.0, 0.0, 0.0, 0.0, 0.0, 0.0, 0.0, 0.04768, 0.0, 0.0, 0.0, 0.0, 0.0, 0.0, 0.0, 0.0, 0.0, 0.0, 0.0, 0.0, 0.0, 0.0, 0.0, 0.0, 0.0, 0.0, 0.0, 0.0, 1.0, 1.0, 1.0, 1.0, 1.0, 0.0, 0.0, 0.247, 0.0, 0.0, 0.0, 0.0, 0.0, 0.0, 0.0, 0.0, 0.0, 0.0, 0.0, 0.0, 0.0, 0.0, 0.0, 0.0, 0.0, 0.0, 0.0, 0.0, 0.0, 0.0, 0.0, 0.0, 0.0, 0.0, 0.0, 0.0, 0.0, 0.0, 0.0, 0.6571, 1.0, 0.0, 0.0, 0.0, 1.0, 0.0, 0.0, 0.0, 0.0, 0.0, 0.0, 0.0, 0.0, 0.0, 0.0, 0.0, 0.0, 0.0, 0.0, 0.0, 0.0, 0.0, 0.0, 0.0, 0.0, 0.0, 0.0, 0.001358, 0.0, 0.0, 0.0, 0.0, 0.0, 0.0, 0.0, 0.0, 0.0, 0.0, 0.0, 0.0, 0.0, 0.0, 0.0, 0.0, 0.0, 0.0, 0.0, 0.0, 0.0, 0.0, 0.0, 0.0, 0.0, 0.0, 0.0, 0.0, 0.0, 0.0, 0.0, 0.0, 0.0, 0.0, 0.0, 0.0, 0.0, 0.0, 0.0, 0.0, 0.0, 0.0, 0.0, 0.0, 0.0, 0.0, 0.0, 0.0, 0.0, 0.0, 0.0, 0.0, 0.0, 0.0, 0.0, 0.0, 0.0, 0.0, 0.0, 0.0, 0.0, 0.0, 0.0, 0.0, 0.0, 0.0, 0.0, 0.0, 0.0, 0.0, 0.6466, 0.055, 0.0, 0.6833, 0.0, 1.0, 1.0, 1.0, 0.9996, 0.995, 1.0, 1.0, 1.0, 0.0, 0.0, 0.0, 0.0, 0.0, 0.0, 0.0, 0.0, 0.0, 0.0, 0.0, 0.8754, 0.811, 0.9957, 0.9995, 0.9446, 1.0, 0.0, 0.0, 0.0, 0.0, 0.0, 0.0, 0.0, 0.0, 0.0, 0.0, 0.0, 0.0, 0.0, 0.0, 0.0, 0.0, 0.0, 0.0, 0.0, 0.0, 0.0, 0.0, 0.0, 0.0, 0.0, 0.0, 0.0, 0.0, 0.0, 0.0, 1.0, 1.0, 0.9997, 0.999, 1.0, 0.0, 0.0, 0.0, 0.0, 0.0, 0.0, 0.0, 0.0, 0.0, 0.0, 0.0, 0.0, 0.0, 0.0, 0.0, 0.0, 0.0, 0.0, 0.0, 0.0, 0.002447, 0.0, 0.009617, 0.02336, 0.5549, 0.9966, 0.1756, 1.0, 0.9969, 1.0, 1.0, 1.0, 1.0, 1.0, 1.0, 0.0, 0.0001602, 0.0, 0.0, 1.0, 1.0, 0.8795, 1.0, 1.0, 1.0, 0.0, 0.0, 1.0, 0.3914, 0.9969, 1.0, 0.0, 0.0, 0.0, 0.0, 0.0, 0.0, 0.0, 0.0, 0.0, 0.0, 0.0, 0.0, 0.0, 0.0, 0.0, 0.0, 0.0, 0.0, 0.0, 0.0, 0.0, 0.0, 0.0, 0.0, 0.0, 0.0, 0.6587, 1.0, 0.0, 0.0, 1.0, 0.0, 0.0, 1.0, 0.0, 0.0, 0.0, 0.0, 0.0, 0.0, 0.0, 0.0, 0.0, 0.0]): _vg.add([_i], _w, 'REPLACE')
_vg = ob_cube.vertex_groups.new(name='R_SHOUDER')
for _i, _w in zip([390, 395, 397, 399, 401, 402, 409, 412, 414, 431, 432, 434, 437, 439, 441, 442, 500, 502, 503, 504, 505, 508, 522, 523, 524, 525, 526, 528, 561, 614, 615, 617, 620, 683, 732, 741, 742, 755, 787, 796, 810], [0.6952, 0.7077, 0.02968, 0.2874, 0.509, 0.02174, 0.05017, 0.1652, 0.05952, 0.4485, 0.4655, 0.008748, 0.1022, 0.1261, 0.0126, 0.09998, 0.0256, 0.08158, 0.1303, 0.02379, 0.06457, 0.1588, 0.005461, 0.06412, 0.1739, 0.3178, 0.01416, 0.3633, 0.001076, 0.6463, 0.7197, 0.1479, 0.496, 0.02461, 0.01984, 0.5606, 0.1749, 0.0675, 0.04579, 0.09761, 0.5083]): _vg.add([_i], _w, 'REPLACE')
_vg = ob_cube.vertex_groups.new(name='R_F_LEG_01')
for _i, _w in zip([0, 1, 4, 7, 12, 16, 27, 29, 31, 40, 43, 52, 56, 60, 62, 67, 68, 73, 74, 115, 120, 121, 123, 126, 138, 139, 143, 146, 149, 153, 160, 161, 163, 178, 180, 182, 188, 194, 226, 232, 235, 238, 239, 242, 250, 252, 292, 298, 299, 300, 306, 309, 310, 315, 316, 341, 348, 350, 351, 352, 354, 356, 376, 381, 384, 385, 388, 389, 390, 391, 394, 395, 396, 397, 399, 400, 401, 402, 403, 405, 409, 410, 411, 412, 413, 415, 416, 420, 421, 423, 424, 427, 429, 430, 431, 432, 433, 434, 436, 437, 438, 439, 440, 442, 444, 446, 451, 452, 457, 458, 469, 475, 476, 499, 500, 501, 502, 503, 504, 505, 507, 508, 509, 510, 522, 523, 524, 525, 527, 528, 529, 530, 531, 532, 533, 534, 535, 536, 537, 538, 539, 540, 541, 542, 543, 544, 545, 546, 547, 548, 549, 550, 551, 552, 553, 554, 555, 556, 557, 558, 559, 560, 561, 562, 563, 564, 565, 566, 567, 568, 569, 570, 571, 572, 573, 574, 575, 576, 577, 578, 610, 611, 612, 613, 614, 615, 616, 617, 618, 619, 620, 622, 623, 626, 628, 634, 636, 638, 639, 640, 641, 642, 643, 644, 645, 646, 647, 648, 653, 654, 655, 656, 657, 658, 659, 660, 661, 662, 663, 666, 667, 668, 669, 670, 671, 672, 673, 674, 675, 677, 678, 679, 680, 682, 687, 689, 691, 693, 694, 695, 696, 697, 698, 699, 701, 702, 704, 705, 707, 709, 710, 711, 712, 713, 715, 731, 733, 735, 736, 739, 740, 741, 742, 745, 746, 747, 748, 750, 751, 753, 756, 757, 758, 761, 762, 763, 764, 773, 785, 786, 787, 788, 790, 795, 797, 798, 799, 800, 801, 802, 803, 804, 806, 809, 810, 811, 822, 823, 824, 825, 827, 828, 829, 830, 831], [0.0, 0.0, 0.0, 0.0, 0.0, 0.0, 0.0, 0.0, 0.04196, 0.0, 0.0, 0.0, 0.0, 0.0, 0.0, 0.0, 0.0, 0.0, 0.0, 0.01367, 0.06957, 0.04083, 0.0, 0.0, 0.0, 0.03589, 0.0, 0.0, 0.003794, 0.0, 0.0, 0.0, 0.0, 0.0, 0.008392, 0.0, 0.0, 0.0, 0.0, 0.0, 0.0, 0.0, 0.0, 0.0, 0.0, 0.0, 0.0, 0.0, 0.0, 0.02842, 0.01225, 0.0, 0.0, 0.0, 0.0, 0.0, 0.0, 0.005212, 0.0, 0.0, 0.009939, 0.0, 0.0, 0.0, 0.0, 0.0, 0.0, 0.0, 0.0, 0.7, 0.0, 0.0249, 0.0, 0.1614, 0.0, 0.5337, 0.272, 0.6253, 0.0, 0.0, 0.0, 0.0, 0.0, 0.0, 0.6548, 0.05635, 0.0, 0.0, 0.0, 0.0, 0.0, 0.0, 0.0, 0.0, 0.0, 0.4411, 0.0, 0.0, 0.0, 0.0, 0.0, 0.0, 0.0, 0.0, 0.0, 0.0, 0.0, 0.0, 0.0, 0.0, 0.0, 0.0, 0.0, 0.0, 0.0, 0.0, 0.0, 0.0, 0.0, 0.0, 0.0, 0.0, 0.0, 0.0, 0.1037, 0.3353, 0.0, 0.0, 0.0, 0.0, 0.0, 0.0, 0.0, 0.0, 0.0, 0.0, 0.0, 0.0, 0.0, 0.0, 0.0, 0.0, 0.0, 0.0, 0.0, 0.0, 0.0, 0.0, 0.0, 0.0, 0.0, 0.0, 0.0, 0.0, 0.0, 0.0, 0.0, 0.0, 0.0, 0.0, 0.0, 0.0, 0.0, 0.0, 0.0, 0.0, 0.0, 0.0, 0.0, 0.0, 0.0, 0.0, 0.0, 0.0, 0.0, 0.0, 0.0, 0.0, 0.0, 0.0, 0.0, 0.8148, 0.7518, 0.0, 0.0, 0.4717, 0.6152, 0.0, 0.0, 0.0, 0.4034, 0.0, 0.0, 0.0, 0.0, 0.0, 0.0, 0.0, 0.0, 0.0, 0.0, 0.0, 0.0, 0.0, 0.0, 0.0, 0.0, 0.0, 0.0, 0.0, 0.0, 0.0, 0.0, 0.0, 0.0, 0.0, 0.0, 0.0, 0.0, 0.0, 0.0, 0.0, 0.0, 0.0, 0.0, 0.0, 0.0, 0.0, 0.0, 0.0, 0.0, 0.0, 0.0, 0.0, 0.0, 0.0, 0.0, 0.0, 0.0, 0.0, 0.0, 0.0, 0.0, 0.0, 0.0, 0.0, 0.0, 0.0, 0.0, 0.0, 0.0, 0.0, 0.0, 0.0, 0.0, 0.0, 0.0, 0.0, 0.0, 0.0, 0.0, 0.0, 0.0, 0.0, 0.6918, 0.1194, 0.0, 0.0, 0.0, 0.0, 0.0, 0.0, 0.0, 0.0, 0.0, 0.0, 0.0, 0.0, 0.0, 0.0, 0.0, 0.0, 0.0, 0.06943, 0.0, 0.0, 0.0, 0.0, 0.0, 0.0, 0.0, 0.0, 0.0, 0.0, 0.0, 0.0, 0.0, 0.0, 0.0, 0.0, 0.0, 0.0, 0.0, 0.0, 0.0]): _vg.add([_i], _w, 'REPLACE')
_vg = ob_cube.vertex_groups.new(name='R_F_LEG_02')
for _i, _w in zip([29, 299, 384, 385, 391, 396, 400, 413, 415, 443, 444, 445, 446, 451, 452, 453, 454, 455, 456, 457, 458, 509, 610, 611, 613, 616, 621, 622, 623, 624, 625, 626, 678, 679, 731, 739, 746, 747, 757, 758, 761, 762, 763, 764, 786], [0.0, 0.0, 0.9007, 0.9287, 0.0, 0.9227, 0.0, 0.0, 0.0, 0.1105, 0.2002, 0.188, 0.1111, 0.6808, 0.2068, 0.1975, 0.7639, 0.0328, 0.01502, 0.03541, 0.021, 0.9553, 0.8955, 0.0, 0.9479, 0.0, 0.1489, 0.1328, 0.306, 0.4857, 0.0142, 0.03519, 0.0, 0.0, 0.0, 0.9047, 0.0, 0.0, 0.1107, 0.2085, 0.7598, 0.1965, 0.02747, 0.03221, 0.9509]): _vg.add([_i], _w, 'REPLACE')
_vg = ob_cube.vertex_groups.new(name='R_F_LEG_03')
for _i, _w in zip([384, 385, 396, 420, 421, 443, 444, 445, 446, 451, 452, 453, 454, 455, 456, 457, 458, 467, 468, 469, 470, 480, 481, 491, 492, 493, 494, 495, 496, 497, 498, 510, 511, 512, 513, 578, 579, 580, 581, 610, 613, 618, 621, 622, 623, 624, 625, 626, 627, 628, 629, 630, 631, 632, 633, 634, 635, 636, 739, 757, 758, 761, 762, 763, 764, 769, 770, 775, 781, 782, 783, 784, 789, 790, 805, 806, 822, 823, 824, 825, 828, 829, 831], [0.07251, 0.05176, 0.01632, 0.002029, 0.03974, 0.8865, 0.7965, 0.8104, 0.8869, 0.3088, 0.7894, 0.7972, 0.2309, 0.9573, 0.9662, 0.956, 0.9637, 0.3119, 0.1545, 0.1577, 0.4054, 0.03501, 0.04129, 0.7003, 0.559, 0.587, 0.4153, 0.4385, 0.3731, 0.4897, 0.4854, 0.9898, 0.9888, 0.9932, 0.9818, 0.9446, 0.9438, 0.9322, 0.951, 0.06538, 0.01117, 0.04587, 0.8499, 0.8635, 0.685, 0.5119, 0.9669, 0.956, 0.4485, 0.3216, 0.6901, 0.4699, 0.5781, 0.498, 0.9828, 0.9904, 0.921, 0.9432, 0.06529, 0.8863, 0.7895, 0.2339, 0.7979, 0.9602, 0.9579, 0.3341, 0.1707, 0.007847, 0.7369, 0.5678, 0.5332, 0.4424, 0.9933, 0.9907, 0.9501, 0.9593, 0.05833, 0.06523, 0.01691, 0.1341, 0.1436, 0.07364, 0.05923]): _vg.add([_i], _w, 'REPLACE')
_vg = ob_cube.vertex_groups.new(name='R_F_HEEL')
for _i, _w in zip([420, 421, 423, 467, 468, 469, 470, 480, 481, 491, 492, 493, 494, 495, 496, 497, 498, 578, 579, 580, 581, 618, 619, 627, 628, 629, 630, 631, 632, 635, 636, 750, 769, 770, 781, 782, 783, 784, 805, 806, 809, 822, 823, 824, 825, 828, 829, 831], [0.04119, 0.2723, 0.1413, 0.6438, 0.134, 0.09464, 0.4993, 0.02186, 0.003675, 0.2127, 0.3749, 0.3846, 0.4171, 0.5259, 0.3696, 0.3585, 0.4362, 0.02855, 0.05098, 0.04554, 0.03209, 0.1257, 0.07867, 0.3033, 0.5247, 0.2527, 0.4301, 0.3428, 0.3925, 0.06049, 0.04106, 0.4628, 0.632, 0.08699, 0.1553, 0.4062, 0.26, 0.528, 0.04194, 0.001097, 0.07827, 0.7638, 0.06773, 0.02527, 0.5951, 0.2397, 0.242, 0.8461]): _vg.add([_i], _w, 'REPLACE')
_vg = ob_cube.vertex_groups.new(name='R_F_FOOT')
for _i, _w in zip([420, 421, 423, 424, 467, 468, 469, 470, 475, 476, 480, 481, 491, 492, 493, 494, 495, 496, 497, 498, 618, 619, 627, 628, 629, 630, 631, 632, 750, 751, 769, 770, 773, 775, 781, 782, 783, 784, 809, 822, 823, 824, 825, 826, 827, 828, 829, 830, 831], [0.9284, 0.6829, 0.8471, 0.976, 0.03853, 0.7115, 0.7477, 0.09527, 0.9823, 0.9966, 0.9216, 0.9275, 0.08693, 0.06603, 0.006691, 0.1675, 0.02122, 0.2573, 0.1518, 0.07835, 0.8263, 0.9071, 0.2482, 0.1537, 0.05715, 0.0999, 0.07908, 0.1095, 0.5302, 0.9862, 0.01776, 0.7423, 0.9964, 0.955, 0.1078, 0.001816, 0.2068, 0.009245, 0.9167, 0.1779, 0.867, 0.9289, 0.2708, 0.9695, 0.9971, 0.6167, 0.6844, 0.9927, 0.09471]): _vg.add([_i], _w, 'REPLACE')
_vg = ob_cube.vertex_groups.new(name='Bone.038')
_vg = ob_cube.vertex_groups.new(name='L_SHOUDER')
for _i, _w in zip([6, 11, 13, 14, 15, 17, 18, 25, 28, 30, 46, 47, 48, 50, 53, 55, 57, 58, 116, 118, 119, 120, 121, 124, 138, 139, 140, 141, 142, 144, 230, 231, 233, 236, 294, 295, 308, 340, 341, 349, 363, 683, 732], [0.7113, 0.7568, 0.0588, 0.0008344, 0.2829, 0.5096, 0.02084, 0.04696, 0.1567, 0.0542, 0.002106, 0.6542, 0.466, 0.008916, 0.1029, 0.1368, 0.008034, 0.1383, 0.02135, 0.077, 0.1259, 0.02582, 0.065, 0.1562, 0.006367, 0.06444, 0.1683, 0.3148, 0.007287, 0.3614, 0.6539, 0.7268, 0.1402, 0.5037, 0.5694, 0.1687, 0.0656, 0.03795, 1.131e-05, 0.09193, 0.5135, 0.02109, 0.01645]): _vg.add([_i], _w, 'REPLACE')
_vg = ob_cube.vertex_groups.new(name='L_F_LEG_01')
for _i, _w in zip([1, 3, 4, 6, 7, 8, 9, 10, 11, 12, 13, 14, 15, 16, 17, 18, 19, 21, 22, 24, 25, 27, 28, 29, 30, 31, 32, 42, 43, 44, 45, 46, 47, 48, 49, 50, 52, 53, 54, 55, 56, 57, 58, 61, 62, 67, 68, 70, 74, 115, 116, 117, 118, 119, 120, 121, 122, 123, 124, 125, 138, 139, 140, 141, 142, 143, 144, 145, 146, 147, 148, 149, 150, 151, 152, 153, 154, 155, 156, 157, 158, 159, 160, 161, 162, 163, 164, 165, 166, 167, 168, 169, 170, 171, 172, 173, 174, 175, 176, 177, 178, 179, 180, 181, 182, 183, 184, 185, 186, 187, 188, 189, 190, 191, 192, 193, 198, 199, 200, 202, 204, 209, 226, 227, 228, 229, 230, 231, 232, 233, 236, 237, 240, 241, 254, 255, 256, 257, 258, 259, 260, 261, 262, 263, 264, 265, 266, 267, 268, 269, 270, 271, 272, 273, 274, 275, 276, 277, 278, 279, 282, 283, 284, 285, 286, 287, 288, 289, 291, 292, 294, 295, 298, 299, 300, 301, 306, 308, 309, 314, 338, 339, 340, 341, 348, 349, 350, 351, 352, 353, 354, 355, 356, 357, 363, 384, 385, 388, 391, 394, 396, 397, 400, 411, 413, 415, 423, 427, 436, 438, 440, 443, 446, 451, 453, 455, 458, 467, 493, 495, 499, 504, 505, 507, 511, 512, 522, 523, 527, 533, 562, 564, 565, 579, 610, 611, 612, 613, 616, 619, 622, 623, 626, 628, 629, 631, 634, 636, 662, 674, 675, 677, 678, 679, 680, 683, 687, 688, 689, 690, 691, 692, 693, 694, 695, 696, 697, 698, 699, 701, 702, 703, 704, 705, 706, 707, 708, 709, 710, 712, 713, 715, 716, 717, 718, 719, 723, 725, 727, 731, 732, 733, 735, 736, 739, 745, 746, 747, 750, 753, 756, 757, 762, 763, 788, 789, 795, 797, 800, 801, 805, 811, 822, 829, 831], [0.0, 0.0, 0.0, 0.0, 0.6926, 0.0, 0.0, 0.0, 0.0, 0.0, 0.0, 0.0, 0.0, 0.6094, 0.597, 0.6667, 0.0, 0.0, 0.0, 0.0, 0.0, 0.0, 0.0, 0.6463, 0.0, 0.7248, 0.0, 0.0, 0.0, 0.0, 0.0, 0.0, 0.0, 0.8723, 0.0, 0.0, 0.0, 0.0, 0.0, 0.0, 0.0, 0.0, 0.0, 0.0, 0.0, 0.0, 0.0, 0.0, 0.0, 0.0, 0.0, 0.0, 0.0, 0.0, 0.0, 0.0, 0.0, 0.0, 0.0, 0.06534, 0.0, 0.6738, 0.0, 0.1011, 0.0, 0.0, 0.5612, 0.0, 0.0, 0.0, 0.0, 0.0, 0.0, 0.0, 0.0, 0.0, 0.0, 0.0, 0.0, 0.0, 0.0, 0.0, 0.0, 0.0, 0.0, 0.0, 0.0, 0.0, 0.0, 0.0, 0.0, 0.0, 0.0, 0.0, 0.0, 0.0, 0.0, 0.0, 0.0, 0.0, 0.0, 0.0, 0.0, 0.0, 0.0, 0.0, 0.0, 0.0, 0.0, 0.0, 0.0, 0.0, 0.0, 0.0, 0.0, 0.0, 0.0, 0.0, 0.0, 0.0, 0.0, 0.0, 0.01612, 0.6865, 0.5564, 0.0, 0.0, 0.4869, 0.0, 0.0, 0.5788, 0.0, 0.0, 0.0, 0.0, 0.0, 0.0, 0.0, 0.0, 0.0, 0.0, 0.0, 0.0, 0.0, 0.0, 0.0, 0.0, 0.0, 0.0, 0.0, 0.0, 0.0, 0.0, 0.0, 0.0, 0.0, 0.0, 0.0, 0.0, 0.0, 0.0, 0.0, 0.0, 0.0, 0.0, 0.0, 0.0, 0.0, 0.0, 0.002106, 0.0, 0.0, 0.0, 0.4407, 0.7529, 0.0, 0.0, 0.0, 0.0, 0.0, 0.0, 0.2164, 0.0, 0.0, 0.0, 0.0, 0.0, 0.0, 0.0, 0.0, 0.0, 0.0, 0.0, 0.0, 0.0, 0.0, 0.0, 0.0, 0.0, 0.0, 0.0, 0.0, 0.0, 0.0, 0.0, 0.0, 0.0, 0.0, 0.0, 0.0, 0.0, 0.0, 0.0, 0.0, 0.0, 0.0, 0.0, 0.0, 0.0, 0.0, 0.0, 0.0, 0.004283, 0.0, 0.0, 0.0, 0.0, 0.007759, 0.0, 0.0, 0.0, 0.0, 0.0, 0.0, 0.0, 0.0, 0.0, 0.0, 0.0, 0.0, 0.0, 0.0, 0.0, 0.0, 0.0, 0.0, 0.0, 0.0, 0.0, 0.0, 0.0, 0.0, 0.0, 0.0009875, 0.0, 0.0, 0.0, 0.0, 0.0, 0.0, 0.0, 0.0, 0.0, 0.0, 0.0, 0.0, 0.0, 0.0, 0.0, 0.0, 0.0, 0.0, 0.0, 0.0, 0.0, 0.0, 0.0, 0.0, 0.0, 0.0, 0.0, 0.0, 0.0, 0.0, 0.0, 0.0, 0.0, 0.0, 0.0, 0.0, 0.0, 0.0, 0.0, 0.0, 0.0, 0.0, 0.0, 0.0, 0.0, 0.0, 0.0, 0.0, 0.0, 0.0, 0.0, 0.0, 0.0, 0.0, 0.0, 0.0, 0.0, 0.0, 0.0, 0.0, 0.0]): _vg.add([_i], _w, 'REPLACE')
_vg = ob_cube.vertex_groups.new(name='L_F_LEG_02')
for _i, _w in zip([0, 1, 7, 12, 16, 29, 31, 52, 56, 59, 60, 61, 62, 67, 68, 69, 70, 71, 72, 73, 74, 125, 226, 227, 229, 232, 237, 238, 239, 240, 241, 242, 292, 299, 300, 309, 310, 311, 314, 315, 316, 317, 339, 415, 616, 678, 679, 687, 731, 747], [0.8975, 0.943, 0.0, 0.9184, 0.0, 0.0, 0.0, 0.0, 0.0, 0.1384, 0.2265, 0.197, 0.1292, 0.7032, 0.2407, 0.2373, 0.8118, 0.05602, 0.0135, 0.05435, 0.02921, 0.9639, 0.9003, 0.0, 0.9658, 0.0, 0.1977, 0.2026, 0.4739, 0.7679, 0.0202, 0.06378, 0.9064, 0.0, 0.0, 0.0, 0.1254, 0.2189, 0.7676, 0.2154, 0.04301, 0.04092, 0.951, 0.0, 0.0, 0.0, 0.0, 0.0, 0.0, 0.0]): _vg.add([_i], _w, 'REPLACE')
_vg = ob_cube.vertex_groups.new(name='L_F_LEG_03')
for _i, _w in zip([0, 1, 12, 36, 37, 59, 60, 61, 62, 67, 68, 69, 70, 71, 72, 73, 74, 83, 84, 85, 86, 96, 97, 107, 108, 109, 110, 111, 112, 113, 114, 126, 127, 128, 129, 194, 195, 196, 197, 226, 234, 237, 238, 239, 240, 241, 242, 243, 244, 245, 246, 247, 248, 249, 250, 251, 252, 292, 310, 311, 314, 315, 316, 317, 322, 323, 334, 335, 336, 337, 342, 343, 358, 359, 374, 375, 376, 377, 380, 381, 383], [0.0727, 0.02853, 0.01643, 0.001404, 0.04087, 0.8583, 0.7697, 0.8017, 0.8689, 0.2853, 0.7557, 0.757, 0.1835, 0.9425, 0.9674, 0.944, 0.9597, 0.3671, 0.1727, 0.1247, 0.4254, 0.03453, 0.02506, 0.6257, 0.5933, 0.6244, 0.6243, 0.5081, 0.4734, 0.3795, 0.5139, 0.9859, 0.992, 0.9909, 0.9876, 0.9262, 0.94, 0.9523, 0.9611, 0.05633, 0.04737, 0.8013, 0.7936, 0.5179, 0.2294, 0.9642, 0.9345, 0.5104, 0.2918, 0.6644, 0.5515, 0.5568, 0.5826, 0.9882, 0.9866, 0.9434, 0.9305, 0.06282, 0.8714, 0.7788, 0.2256, 0.7787, 0.9523, 0.9535, 0.3409, 0.1336, 0.7089, 0.5847, 0.4236, 0.4539, 0.9937, 0.9908, 0.953, 0.9571, 0.07345, 0.06837, 0.01074, 0.1353, 0.1542, 0.07439, 0.05576]): _vg.add([_i], _w, 'REPLACE')
_vg = ob_cube.vertex_groups.new(name='L_F_HEEL')
for _i, _w in zip([36, 37, 39, 83, 84, 85, 86, 96, 97, 107, 108, 109, 110, 111, 112, 113, 114, 194, 195, 196, 197, 234, 235, 243, 244, 245, 246, 247, 248, 251, 252, 303, 322, 323, 334, 335, 336, 337, 358, 359, 374, 375, 376, 377, 380, 381, 383], [0.009836, 0.1428, 0.1087, 0.5755, 0.1025, 0.1164, 0.4777, 0.005262, 0.01809, 0.2543, 0.3414, 0.3376, 0.2096, 0.445, 0.2674, 0.4179, 0.4075, 0.05004, 0.05211, 0.007365, 0.01367, 0.08557, 0.07181, 0.2418, 0.5245, 0.2604, 0.3517, 0.3438, 0.3112, 0.02969, 0.05271, 0.08718, 0.6196, 0.104, 0.1661, 0.3865, 0.3242, 0.5123, 0.03528, 0.0007447, 0.717, 0.05063, 0.03985, 0.5703, 0.2057, 0.2421, 0.8191]): _vg.add([_i], _w, 'REPLACE')
_vg = ob_cube.vertex_groups.new(name='L_F_FOOT')
for _i, _w in zip([36, 37, 39, 40, 83, 84, 85, 86, 91, 92, 96, 97, 107, 108, 109, 110, 111, 112, 113, 114, 234, 235, 243, 244, 245, 246, 247, 248, 303, 304, 322, 323, 326, 328, 334, 335, 336, 337, 362, 374, 375, 376, 377, 378, 379, 380, 381, 382, 383], [0.9444, 0.8118, 0.8759, 0.9745, 0.05739, 0.7248, 0.7589, 0.09688, 0.9866, 0.9962, 0.9301, 0.9284, 0.1199, 0.0652, 0.02583, 0.166, 0.04371, 0.2591, 0.2025, 0.07859, 0.8657, 0.9117, 0.2478, 0.1836, 0.07513, 0.09665, 0.09932, 0.1061, 0.9033, 0.9933, 0.02888, 0.7623, 0.9978, 0.961, 0.1249, 0.007486, 0.2521, 0.01742, 0.9747, 0.2095, 0.881, 0.9247, 0.2944, 0.9748, 0.9959, 0.6401, 0.6835, 0.9959, 0.1252]): _vg.add([_i], _w, 'REPLACE')
_vg = ob_cube.vertex_groups.new(name='Bone.039')
_m = ob_cube.modifiers.new('Cloth', 'CLOTH')
_m.show_render = False
_m.collision_settings.use_collision = False
_m = ob_cube.modifiers.new('Armature', 'ARMATURE')
_m.object = ob_armature
ob_lamp.location = (10.9, 12.05, 11.54)
ob_lamp.rotation_euler = (0.6503, 0.05522, 1.866)
ob_lamp.lock_rotations_4d = False
ob_lamp.empty_display_type = 'ARROWS'
ob_lamp.color = (0.0, 0.0, 0.0, 0.0)
ob_lamp.lineart.crease_threshold = 0.0

# ---- collection membership
col_collection_1.objects.link(ob_circle)
col_collection_1.objects.link(ob_empty)
col_collection_1.objects.link(ob_camera)
col_collection_1.objects.link(ob_hemi)
col_collection_1.objects.link(ob_armature)
col_collection_1.objects.link(ob_cube)
col_collection_1.objects.link(ob_lamp)

# ---- scene / render settings (as saved in the file)
scene.camera = ob_camera
scene.frame_start = 1; scene.frame_end = 140; scene.frame_set(50)
scene.render.engine = 'BLENDER_EEVEE_NEXT'
scene.render.image_settings.file_format = 'JPEG'
scene.render.image_settings.quality = 100
scene.render.fps = 25
scene.render.dither_intensity = 0.0
scene.cycles.use_denoising = False
scene.cycles.samples = 128
scene.cycles.sampling_pattern = 'TABULATED_SOBOL'
scene.cycles.light_sampling_threshold = 0.0
scene.cycles.use_adaptive_sampling = False
scene.cycles.use_light_tree = False
scene.cycles.blur_glossy = 0.0
scene.cycles.sample_clamp_indirect = 0.0
scene.view_settings.view_transform = 'Standard'
bpy.context.view_layer.update()
